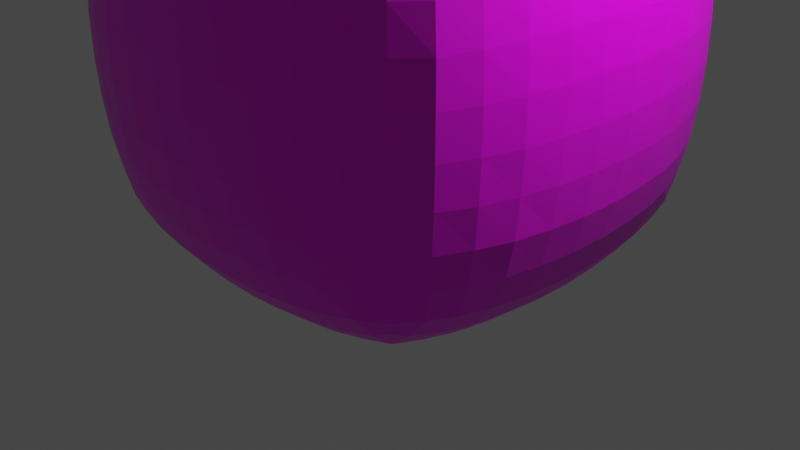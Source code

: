 # Source: SimpleCube1Smoothed.blend  (saved by Blender 2.81.16; exported with 4.5.12 LTS)
import bpy
from mathutils import Matrix  # noqa: F401  (used for matrix-valued properties, if any)

bpy.ops.wm.read_factory_settings(use_empty=True)
scene = bpy.context.scene
scene.name = 'Scene'

# ---- collections
col_collection = bpy.data.collections.new('Collection'); scene.collection.children.link(col_collection)

# ---- images (referenced by path relative to the original .blend; pixels are not part of the script)
import os
ASSET_DIR = os.environ.get("B2B_ASSET_DIR", "")  # directory of the original .blend (textures are referenced by path, not embedded)
HERE = os.path.dirname(os.path.abspath(__file__))  # packed textures are extracted next to this script under _unpacked/

def load_image(name, relpath, width, height, colorspace="sRGB"):
    """Load a texture the original file referenced (path relative to the .blend, or extracted next to this script)."""
    p = next((c for c in (os.path.join(HERE, relpath), os.path.join(ASSET_DIR, relpath)) if relpath and os.path.exists(c)), "")
    if p:
        img = bpy.data.images.load(p, check_existing=True)
        img.name = name
    else:  # same state as the original file: an image datablock whose file is absent (Cycles renders it pink)
        img = bpy.data.images.new(name, width, height)
        img.source = "FILE"
        img.filepath = "//" + (relpath or name)
    img.colorspace_settings.name = colorspace
    return img
img_1_png = load_image('1.png', '1.png', 1024, 1024, 'sRGB')

# ---- materials (node trees are filled in below, after node groups)
mat_material = bpy.data.materials.new('Material')
mat_material.alpha_threshold = 0.0
mat_material.use_transparent_shadow = False
mat_material.line_color = (0.0, 0.0, 0.0, 1.0)

# ---- material node trees
mat_material.use_nodes = True; mat_material.node_tree.nodes.clear()
_N = mat_material.node_tree.nodes; _L = mat_material.node_tree.links
n0 = _N.new('ShaderNodeOutputMaterial'); n0.name = 'Material Output'; n0.location = (300, 300)
n1 = _N.new('ShaderNodeBsdfPrincipled'); n1.name = 'Principled BSDF'; n1.location = (10, 300)
n1.distribution = 'GGX'
n1.subsurface_method = 'BURLEY'
n1.inputs[2].default_value = 0.4
n1.inputs[3].default_value = 1.45
n1.inputs[27].default_value = (0.0, 0.0, 0.0, 1.0)
n1.inputs[28].default_value = 1.0
n2 = _N.new('ShaderNodeTexImage'); n2.name = 'Image Texture'; n2.location = (-280, 280)
n2.image = img_1_png
_L.new(n1.outputs[0], n0.inputs[0])
_L.new(n2.outputs[0], n1.inputs[0])
n0.is_active_output = True

# ---- world
world_world = bpy.data.worlds.new('World'); scene.world = world_world
world_world.use_nodes = True; world_world.node_tree.nodes.clear()
_N = world_world.node_tree.nodes; _L = world_world.node_tree.links
n0 = _N.new('ShaderNodeOutputWorld'); n0.name = 'World Output'; n0.location = (300, 300)
n1 = _N.new('ShaderNodeBackground'); n1.name = 'Background'; n1.location = (10, 300)
n1.inputs[0].default_value = (0.05088, 0.05088, 0.05088, 1.0)
_L.new(n1.outputs[0], n0.inputs[0])
n0.is_active_output = True
world_world.color = (0.05088, 0.05088, 0.05088)
world_world.use_sun_shadow = False
world_world.sun_shadow_jitter_overblur = 0.0

# ---- cameras
cam_camera = bpy.data.cameras.new('Camera')
cam_camera.clip_end = 100.0
cam_camera.ortho_scale = 7.314

# ---- lights
light_light = bpy.data.lights.new('Light', 'POINT')
light_light.transmission_factor = 0.0
light_light.energy = 1000.0
light_light.shadow_soft_size = 0.1
light_light.shadow_maximum_resolution = 0.006
light_light.use_absolute_resolution = True

# ---- meshes
me_cube = bpy.data.meshes.new('Cube')
me_cube.from_pydata([(2.0, 2.0, 4.0), (2.0, 2.0, 5.364e-08), (2.0, -2.0, 4.0), (2.0, -2.0, 5.364e-08), (-2.0, 2.0, 4.0), (-2.0, 2.0, 0.0), (-2.0, -2.0, 4.0), (-2.0, -2.0, 0.0), (-2.065, 1.652, -0.06544), (-2.119, 1.295, -0.1188), (-2.159, 0.9304, -0.1594), (-2.187, 0.5604, -0.1868), (-2.201, 0.1872, -0.2005), (-2.201, -0.1872, -0.2005), (-2.187, -0.5604, -0.1868), (-2.159, -0.9304, -0.1594), (-2.119, -1.295, -0.1188), (-2.065, -1.652, -0.06544), (1.652, 2.065, -0.06544), (1.295, 2.119, -0.1188), (0.9304, 2.159, -0.1594), (0.5604, 2.187, -0.1868), (0.1872, 2.201, -0.2005), (-0.1872, 2.201, -0.2005), (-0.5604, 2.187, -0.1868), (-0.9304, 2.159, -0.1594), (-1.295, 2.119, -0.1188), (-1.652, 2.065, -0.06544), (2.065, 2.065, 3.652), (2.119, 2.119, 3.295), (2.159, 2.159, 2.93), (2.187, 2.187, 2.56), (2.201, 2.201, 2.187), (2.201, 2.201, 1.813), (2.187, 2.187, 1.44), (2.159, 2.159, 1.07), (2.119, 2.119, 0.7049), (2.065, 2.065, 0.3478), (-2.065, -2.065, 0.3478), (-2.119, -2.119, 0.7049), (-2.159, -2.159, 1.07), (-2.187, -2.187, 1.44), (-2.201, -2.201, 1.813), (-2.201, -2.201, 2.187), (-2.187, -2.187, 2.56), (-2.159, -2.159, 2.93), (-2.119, -2.119, 3.295), (-2.065, -2.065, 3.652), (2.065, -2.065, 3.652), (2.119, -2.119, 3.295), (2.159, -2.159, 2.93), (2.187, -2.187, 2.56), (2.201, -2.201, 2.187), (2.201, -2.201, 1.813), (2.187, -2.187, 1.44), (2.159, -2.159, 1.07), (2.119, -2.119, 0.7049), (2.065, -2.065, 0.3478), (-2.065, 2.065, 3.652), (-2.119, 2.119, 3.295), (-2.159, 2.159, 2.93), (-2.187, 2.187, 2.56), (-2.201, 2.201, 2.187), (-2.201, 2.201, 1.813), (-2.187, 2.187, 1.44), (-2.159, 2.159, 1.07), (-2.119, 2.119, 0.7049), (-2.065, 2.065, 0.3478), (1.652, -2.065, 4.065), (1.295, -2.119, 4.119), (0.9304, -2.159, 4.159), (0.5604, -2.187, 4.187), (0.1872, -2.201, 4.201), (-0.1872, -2.201, 4.201), (-0.5604, -2.187, 4.187), (-0.9304, -2.159, 4.159), (-1.295, -2.119, 4.119), (-1.652, -2.065, 4.065), (2.065, 1.652, 4.065), (2.119, 1.295, 4.119), (2.159, 0.9304, 4.159), (2.187, 0.5604, 4.187), (2.201, 0.1872, 4.201), (2.201, -0.1872, 4.201), (2.187, -0.5604, 4.187), (2.159, -0.9304, 4.159), (2.119, -1.295, 4.119), (2.065, -1.652, 4.065), (-1.652, -2.065, -0.06544), (-1.295, -2.119, -0.1188), (-0.9304, -2.159, -0.1594), (-0.5604, -2.187, -0.1868), (-0.1872, -2.201, -0.2005), (0.1872, -2.201, -0.2005), (0.5604, -2.187, -0.1868), (0.9304, -2.159, -0.1594), (1.295, -2.119, -0.1188), (1.652, -2.065, -0.06544), (-2.065, -1.652, 4.065), (-2.119, -1.295, 4.119), (-2.159, -0.9304, 4.159), (-2.187, -0.5604, 4.187), (-2.201, -0.1872, 4.201), (-2.201, 0.1872, 4.201), (-2.187, 0.5604, 4.187), (-2.159, 0.9304, 4.159), (-2.119, 1.295, 4.119), (-2.065, 1.652, 4.065), (-1.652, 2.065, 4.065), (-1.295, 2.119, 4.119), (-0.9304, 2.159, 4.159), (-0.5604, 2.187, 4.187), (-0.1872, 2.201, 4.201), (0.1872, 2.201, 4.201), (0.5604, 2.187, 4.187), (0.9304, 2.159, 4.159), (1.295, 2.119, 4.119), (1.652, 2.065, 4.065), (2.065, -1.652, -0.06544), (2.119, -1.295, -0.1188), (2.159, -0.9304, -0.1594), (2.187, -0.5604, -0.1868), (2.201, -0.1872, -0.2005), (2.201, 0.1872, -0.2005), (2.187, 0.5604, -0.1868), (2.159, 0.9304, -0.1594), (2.119, 1.295, -0.1188), (2.065, 1.652, -0.06544), (-1.709, 2.145, 0.2829), (-1.341, 2.21, 0.2298), (-0.9642, 2.259, 0.1894), (-0.5811, 2.292, 0.1621), (-0.1941, 2.309, 0.1483), (0.1941, 2.309, 0.1483), (0.5811, 2.292, 0.1621), (0.9642, 2.259, 0.1894), (1.341, 2.21, 0.2298), (1.709, 2.145, 0.2829), (-1.756, 2.213, 0.6448), (-1.379, 2.291, 0.5955), (-0.9928, 2.35, 0.5578), (-0.5987, 2.39, 0.5323), (-0.2001, 2.41, 0.5195), (0.2001, 2.41, 0.5195), (0.5987, 2.39, 0.5323), (0.9928, 2.35, 0.5578), (1.379, 2.291, 0.5955), (1.756, 2.213, 0.6448), (-1.792, 2.269, 1.02), (-1.409, 2.359, 0.9787), (-1.015, 2.428, 0.9473), (-0.6127, 2.475, 0.926), (-0.2048, 2.499, 0.9153), (0.2048, 2.499, 0.9153), (0.6127, 2.475, 0.926), (1.015, 2.428, 0.9473), (1.409, 2.359, 0.9787), (1.792, 2.269, 1.02), (-1.817, 2.309, 1.406), (-1.43, 2.41, 1.379), (-1.031, 2.488, 1.357), (-0.6225, 2.54, 1.343), (-0.2081, 2.567, 1.336), (0.2081, 2.567, 1.336), (0.6225, 2.54, 1.343), (1.031, 2.488, 1.357), (1.43, 2.41, 1.379), (1.817, 2.309, 1.406), (-1.829, 2.331, 1.801), (-1.441, 2.438, 1.791), (-1.039, 2.52, 1.784), (-0.6276, 2.576, 1.779), (-0.2099, 2.604, 1.776), (0.2099, 2.604, 1.776), (0.6276, 2.576, 1.779), (1.039, 2.52, 1.784), (1.441, 2.438, 1.791), (1.829, 2.331, 1.801), (-1.829, 2.331, 2.199), (-1.441, 2.438, 2.209), (-1.039, 2.52, 2.216), (-0.6276, 2.576, 2.221), (-0.2099, 2.604, 2.224), (0.2099, 2.604, 2.224), (0.6276, 2.576, 2.221), (1.039, 2.52, 2.216), (1.441, 2.438, 2.209), (1.829, 2.331, 2.199), (-1.817, 2.309, 2.594), (-1.43, 2.41, 2.621), (-1.031, 2.488, 2.643), (-0.6225, 2.54, 2.657), (-0.2081, 2.567, 2.664), (0.2081, 2.567, 2.664), (0.6225, 2.54, 2.657), (1.031, 2.488, 2.643), (1.43, 2.41, 2.621), (1.817, 2.309, 2.594), (-1.792, 2.269, 2.98), (-1.409, 2.359, 3.021), (-1.015, 2.428, 3.053), (-0.6127, 2.475, 3.074), (-0.2048, 2.499, 3.085), (0.2048, 2.499, 3.085), (0.6127, 2.475, 3.074), (1.015, 2.428, 3.053), (1.409, 2.359, 3.021), (1.792, 2.269, 2.98), (-1.756, 2.213, 3.355), (-1.379, 2.291, 3.405), (-0.9928, 2.35, 3.442), (-0.5987, 2.39, 3.468), (-0.2001, 2.41, 3.481), (0.2001, 2.41, 3.481), (0.5987, 2.39, 3.468), (0.9928, 2.35, 3.442), (1.379, 2.291, 3.405), (1.756, 2.213, 3.355), (-1.709, 2.145, 3.717), (-1.341, 2.21, 3.77), (-0.9642, 2.259, 3.811), (-0.5811, 2.292, 3.838), (-0.1941, 2.309, 3.852), (0.1941, 2.309, 3.852), (0.5811, 2.292, 3.838), (0.9642, 2.259, 3.811), (1.341, 2.21, 3.77), (1.709, 2.145, 3.717), (2.145, 1.709, 0.2829), (2.21, 1.341, 0.2298), (2.259, 0.9642, 0.1894), (2.292, 0.5811, 0.1621), (2.309, 0.1941, 0.1483), (2.309, -0.1941, 0.1483), (2.292, -0.5811, 0.1621), (2.259, -0.9642, 0.1894), (2.21, -1.341, 0.2298), (2.145, -1.709, 0.2829), (2.213, 1.756, 0.6448), (2.291, 1.379, 0.5955), (2.35, 0.9928, 0.5578), (2.39, 0.5987, 0.5323), (2.41, 0.2001, 0.5195), (2.41, -0.2001, 0.5195), (2.39, -0.5987, 0.5323), (2.35, -0.9928, 0.5578), (2.291, -1.379, 0.5955), (2.213, -1.756, 0.6448), (2.269, 1.792, 1.02), (2.359, 1.409, 0.9787), (2.428, 1.015, 0.9473), (2.475, 0.6127, 0.926), (2.499, 0.2048, 0.9153), (2.499, -0.2048, 0.9153), (2.475, -0.6127, 0.926), (2.428, -1.015, 0.9473), (2.359, -1.409, 0.9787), (2.269, -1.792, 1.02), (2.309, 1.817, 1.406), (2.41, 1.43, 1.379), (2.488, 1.031, 1.357), (2.54, 0.6225, 1.343), (2.567, 0.2081, 1.336), (2.567, -0.2081, 1.336), (2.54, -0.6225, 1.343), (2.488, -1.031, 1.357), (2.41, -1.43, 1.379), (2.309, -1.817, 1.406), (2.331, 1.829, 1.801), (2.438, 1.441, 1.791), (2.52, 1.039, 1.784), (2.576, 0.6276, 1.779), (2.604, 0.2099, 1.776), (2.604, -0.2099, 1.776), (2.576, -0.6276, 1.779), (2.52, -1.039, 1.784), (2.438, -1.441, 1.791), (2.331, -1.829, 1.801), (2.331, 1.829, 2.199), (2.438, 1.441, 2.209), (2.52, 1.039, 2.216), (2.576, 0.6276, 2.221), (2.604, 0.2099, 2.224), (2.604, -0.2099, 2.224), (2.576, -0.6276, 2.221), (2.52, -1.039, 2.216), (2.438, -1.441, 2.209), (2.331, -1.829, 2.199), (2.309, 1.817, 2.594), (2.41, 1.43, 2.621), (2.488, 1.031, 2.643), (2.54, 0.6225, 2.657), (2.567, 0.2081, 2.664), (2.567, -0.2081, 2.664), (2.54, -0.6225, 2.657), (2.488, -1.031, 2.643), (2.41, -1.43, 2.621), (2.309, -1.817, 2.594), (2.269, 1.792, 2.98), (2.359, 1.409, 3.021), (2.428, 1.015, 3.053), (2.475, 0.6127, 3.074), (2.499, 0.2048, 3.085), (2.499, -0.2048, 3.085), (2.475, -0.6127, 3.074), (2.428, -1.015, 3.053), (2.359, -1.409, 3.021), (2.269, -1.792, 2.98), (2.213, 1.756, 3.355), (2.291, 1.379, 3.405), (2.35, 0.9928, 3.442), (2.39, 0.5987, 3.468), (2.41, 0.2001, 3.481), (2.41, -0.2001, 3.481), (2.39, -0.5987, 3.468), (2.35, -0.9928, 3.442), (2.291, -1.379, 3.405), (2.213, -1.756, 3.355), (2.145, 1.709, 3.717), (2.21, 1.341, 3.77), (2.259, 0.9642, 3.811), (2.292, 0.5811, 3.838), (2.309, 0.1941, 3.852), (2.309, -0.1941, 3.852), (2.292, -0.5811, 3.838), (2.259, -0.9642, 3.811), (2.21, -1.341, 3.77), (2.145, -1.709, 3.717), (-1.717, 1.709, -0.1447), (-1.77, 1.341, -0.2096), (-1.811, 0.9642, -0.259), (-1.838, 0.5811, -0.2924), (-1.852, 0.1941, -0.3092), (-1.852, -0.1941, -0.3092), (-1.838, -0.5811, -0.2924), (-1.811, -0.9642, -0.259), (-1.77, -1.341, -0.2096), (-1.717, -1.709, -0.1447), (-1.355, 1.756, -0.2133), (-1.405, 1.379, -0.2908), (-1.442, 0.9928, -0.35), (-1.468, 0.5987, -0.3901), (-1.481, 0.2001, -0.4103), (-1.481, -0.2001, -0.4103), (-1.468, -0.5987, -0.3901), (-1.442, -0.9928, -0.35), (-1.405, -1.379, -0.2908), (-1.355, -1.756, -0.2133), (-0.9803, 1.792, -0.2691), (-1.021, 1.409, -0.3593), (-1.053, 1.015, -0.4284), (-1.074, 0.6127, -0.4752), (-1.085, 0.2048, -0.4988), (-1.085, -0.2048, -0.4988), (-1.074, -0.6127, -0.4752), (-1.053, -1.015, -0.4284), (-1.021, -1.409, -0.3593), (-0.9803, -1.792, -0.2691), (-0.5938, 1.817, -0.3093), (-0.6214, 1.43, -0.4102), (-0.6425, 1.031, -0.4877), (-0.6568, 0.6225, -0.5402), (-0.6641, 0.2081, -0.5668), (-0.6641, -0.2081, -0.5668), (-0.6568, -0.6225, -0.5402), (-0.6425, -1.031, -0.4877), (-0.6214, -1.43, -0.4102), (-0.5938, -1.817, -0.3093), (-0.199, 1.829, -0.3305), (-0.2087, 1.441, -0.4378), (-0.2162, 1.039, -0.5202), (-0.2213, 0.6276, -0.5761), (-0.2239, 0.2099, -0.6043), (-0.2239, -0.2099, -0.6043), (-0.2213, -0.6276, -0.5761), (-0.2162, -1.039, -0.5202), (-0.2087, -1.441, -0.4378), (-0.199, -1.829, -0.3305), (0.199, 1.829, -0.3305), (0.2087, 1.441, -0.4378), (0.2162, 1.039, -0.5202), (0.2213, 0.6276, -0.5761), (0.2239, 0.2099, -0.6043), (0.2239, -0.2099, -0.6043), (0.2213, -0.6276, -0.5761), (0.2162, -1.039, -0.5202), (0.2087, -1.441, -0.4378), (0.199, -1.829, -0.3305), (0.5938, 1.817, -0.3093), (0.6214, 1.43, -0.4102), (0.6425, 1.031, -0.4877), (0.6568, 0.6225, -0.5402), (0.6641, 0.2081, -0.5668), (0.6641, -0.2081, -0.5668), (0.6568, -0.6225, -0.5402), (0.6425, -1.031, -0.4877), (0.6214, -1.43, -0.4102), (0.5938, -1.817, -0.3093), (0.9803, 1.792, -0.2691), (1.021, 1.409, -0.3593), (1.053, 1.015, -0.4284), (1.074, 0.6127, -0.4752), (1.085, 0.2048, -0.4988), (1.085, -0.2048, -0.4988), (1.074, -0.6127, -0.4752), (1.053, -1.015, -0.4284), (1.021, -1.409, -0.3593), (0.9803, -1.792, -0.2691), (1.355, 1.756, -0.2133), (1.405, 1.379, -0.2908), (1.442, 0.9928, -0.35), (1.468, 0.5987, -0.3901), (1.481, 0.2001, -0.4103), (1.481, -0.2001, -0.4103), (1.468, -0.5987, -0.3901), (1.442, -0.9928, -0.35), (1.405, -1.379, -0.2908), (1.355, -1.756, -0.2133), (1.717, 1.709, -0.1447), (1.77, 1.341, -0.2096), (1.811, 0.9642, -0.259), (1.838, 0.5811, -0.2924), (1.852, 0.1941, -0.3092), (1.852, -0.1941, -0.3092), (1.838, -0.5811, -0.2924), (1.811, -0.9642, -0.259), (1.77, -1.341, -0.2096), (1.717, -1.709, -0.1447), (-2.145, -1.709, 0.2829), (-2.21, -1.341, 0.2298), (-2.259, -0.9642, 0.1894), (-2.292, -0.5811, 0.1621), (-2.309, -0.1941, 0.1483), (-2.309, 0.1941, 0.1483), (-2.292, 0.5811, 0.1621), (-2.259, 0.9642, 0.1894), (-2.21, 1.341, 0.2298), (-2.145, 1.709, 0.2829), (-2.213, -1.756, 0.6448), (-2.291, -1.379, 0.5955), (-2.35, -0.9928, 0.5578), (-2.39, -0.5987, 0.5323), (-2.41, -0.2001, 0.5195), (-2.41, 0.2001, 0.5195), (-2.39, 0.5987, 0.5323), (-2.35, 0.9928, 0.5578), (-2.291, 1.379, 0.5955), (-2.213, 1.756, 0.6448), (-2.269, -1.792, 1.02), (-2.359, -1.409, 0.9787), (-2.428, -1.015, 0.9473), (-2.475, -0.6127, 0.926), (-2.499, -0.2048, 0.9153), (-2.499, 0.2048, 0.9153), (-2.475, 0.6127, 0.926), (-2.428, 1.015, 0.9473), (-2.359, 1.409, 0.9787), (-2.269, 1.792, 1.02), (-2.309, -1.817, 1.406), (-2.41, -1.43, 1.379), (-2.488, -1.031, 1.357), (-2.54, -0.6225, 1.343), (-2.567, -0.2081, 1.336), (-2.567, 0.2081, 1.336), (-2.54, 0.6225, 1.343), (-2.488, 1.031, 1.357), (-2.41, 1.43, 1.379), (-2.309, 1.817, 1.406), (-2.331, -1.829, 1.801), (-2.438, -1.441, 1.791), (-2.52, -1.039, 1.784), (-2.576, -0.6276, 1.779), (-2.604, -0.2099, 1.776), (-2.604, 0.2099, 1.776), (-2.576, 0.6276, 1.779), (-2.52, 1.039, 1.784), (-2.438, 1.441, 1.791), (-2.331, 1.829, 1.801), (-2.331, -1.829, 2.199), (-2.438, -1.441, 2.209), (-2.52, -1.039, 2.216), (-2.576, -0.6276, 2.221), (-2.604, -0.2099, 2.224), (-2.604, 0.2099, 2.224), (-2.576, 0.6276, 2.221), (-2.52, 1.039, 2.216), (-2.438, 1.441, 2.209), (-2.331, 1.829, 2.199), (-2.309, -1.817, 2.594), (-2.41, -1.43, 2.621), (-2.488, -1.031, 2.643), (-2.54, -0.6225, 2.657), (-2.567, -0.2081, 2.664), (-2.567, 0.2081, 2.664), (-2.54, 0.6225, 2.657), (-2.488, 1.031, 2.643), (-2.41, 1.43, 2.621), (-2.309, 1.817, 2.594), (-2.269, -1.792, 2.98), (-2.359, -1.409, 3.021), (-2.428, -1.015, 3.053), (-2.475, -0.6127, 3.074), (-2.499, -0.2048, 3.085), (-2.499, 0.2048, 3.085), (-2.475, 0.6127, 3.074), (-2.428, 1.015, 3.053), (-2.359, 1.409, 3.021), (-2.269, 1.792, 2.98), (-2.213, -1.756, 3.355), (-2.291, -1.379, 3.405), (-2.35, -0.9928, 3.442), (-2.39, -0.5987, 3.468), (-2.41, -0.2001, 3.481), (-2.41, 0.2001, 3.481), (-2.39, 0.5987, 3.468), (-2.35, 0.9928, 3.442), (-2.291, 1.379, 3.405), (-2.213, 1.756, 3.355), (-2.145, -1.709, 3.717), (-2.21, -1.341, 3.77), (-2.259, -0.9642, 3.811), (-2.292, -0.5811, 3.838), (-2.309, -0.1941, 3.852), (-2.309, 0.1941, 3.852), (-2.292, 0.5811, 3.838), (-2.259, 0.9642, 3.811), (-2.21, 1.341, 3.77), (-2.145, 1.709, 3.717), (1.709, -2.145, 0.2829), (1.341, -2.21, 0.2298), (0.9642, -2.259, 0.1894), (0.5811, -2.292, 0.1621), (0.1941, -2.309, 0.1483), (-0.1941, -2.309, 0.1483), (-0.5811, -2.292, 0.1621), (-0.9642, -2.259, 0.1894), (-1.341, -2.21, 0.2298), (-1.709, -2.145, 0.2829), (1.756, -2.213, 0.6448), (1.379, -2.291, 0.5955), (0.9928, -2.35, 0.5578), (0.5987, -2.39, 0.5323), (0.2001, -2.41, 0.5195), (-0.2001, -2.41, 0.5195), (-0.5987, -2.39, 0.5323), (-0.9928, -2.35, 0.5578), (-1.379, -2.291, 0.5955), (-1.756, -2.213, 0.6448), (1.792, -2.269, 1.02), (1.409, -2.359, 0.9787), (1.015, -2.428, 0.9473), (0.6127, -2.475, 0.926), (0.2048, -2.499, 0.9153), (-0.2048, -2.499, 0.9153), (-0.6127, -2.475, 0.926), (-1.015, -2.428, 0.9473), (-1.409, -2.359, 0.9787), (-1.792, -2.269, 1.02), (1.817, -2.309, 1.406), (1.43, -2.41, 1.379), (1.031, -2.488, 1.357), (0.6225, -2.54, 1.343), (0.2081, -2.567, 1.336), (-0.2081, -2.567, 1.336), (-0.6225, -2.54, 1.343), (-1.031, -2.488, 1.357), (-1.43, -2.41, 1.379), (-1.817, -2.309, 1.406), (1.829, -2.331, 1.801), (1.441, -2.438, 1.791), (1.039, -2.52, 1.784), (0.6276, -2.576, 1.779), (0.2099, -2.604, 1.776), (-0.2099, -2.604, 1.776), (-0.6276, -2.576, 1.779), (-1.039, -2.52, 1.784), (-1.441, -2.438, 1.791), (-1.829, -2.331, 1.801), (1.829, -2.331, 2.199), (1.441, -2.438, 2.209), (1.039, -2.52, 2.216), (0.6276, -2.576, 2.221), (0.2099, -2.604, 2.224), (-0.2099, -2.604, 2.224), (-0.6276, -2.576, 2.221), (-1.039, -2.52, 2.216), (-1.441, -2.438, 2.209), (-1.829, -2.331, 2.199), (1.817, -2.309, 2.594), (1.43, -2.41, 2.621), (1.031, -2.488, 2.643), (0.6225, -2.54, 2.657), (0.2081, -2.567, 2.664), (-0.2081, -2.567, 2.664), (-0.6225, -2.54, 2.657), (-1.031, -2.488, 2.643), (-1.43, -2.41, 2.621), (-1.817, -2.309, 2.594), (1.792, -2.269, 2.98), (1.409, -2.359, 3.021), (1.015, -2.428, 3.053), (0.6127, -2.475, 3.074), (0.2048, -2.499, 3.085), (-0.2048, -2.499, 3.085), (-0.6127, -2.475, 3.074), (-1.015, -2.428, 3.053), (-1.409, -2.359, 3.021), (-1.792, -2.269, 2.98), (1.756, -2.213, 3.355), (1.379, -2.291, 3.405), (0.9928, -2.35, 3.442), (0.5987, -2.39, 3.468), (0.2001, -2.41, 3.481), (-0.2001, -2.41, 3.481), (-0.5987, -2.39, 3.468), (-0.9928, -2.35, 3.442), (-1.379, -2.291, 3.405), (-1.756, -2.213, 3.355), (1.709, -2.145, 3.717), (1.341, -2.21, 3.77), (0.9642, -2.259, 3.811), (0.5811, -2.292, 3.838), (0.1941, -2.309, 3.852), (-0.1941, -2.309, 3.852), (-0.5811, -2.292, 3.838), (-0.9642, -2.259, 3.811), (-1.341, -2.21, 3.77), (-1.709, -2.145, 3.717), (1.717, 1.709, 4.145), (1.77, 1.341, 4.21), (1.811, 0.9642, 4.259), (1.838, 0.5811, 4.292), (1.852, 0.1941, 4.309), (1.852, -0.1941, 4.309), (1.838, -0.5811, 4.292), (1.811, -0.9642, 4.259), (1.77, -1.341, 4.21), (1.717, -1.709, 4.145), (1.355, 1.756, 4.213), (1.405, 1.379, 4.291), (1.442, 0.9928, 4.35), (1.468, 0.5987, 4.39), (1.481, 0.2001, 4.41), (1.481, -0.2001, 4.41), (1.468, -0.5987, 4.39), (1.442, -0.9928, 4.35), (1.405, -1.379, 4.291), (1.355, -1.756, 4.213), (0.9803, 1.792, 4.269), (1.021, 1.409, 4.359), (1.053, 1.015, 4.428), (1.074, 0.6127, 4.475), (1.085, 0.2048, 4.499), (1.085, -0.2048, 4.499), (1.074, -0.6127, 4.475), (1.053, -1.015, 4.428), (1.021, -1.409, 4.359), (0.9803, -1.792, 4.269), (0.5938, 1.817, 4.309), (0.6214, 1.43, 4.41), (0.6425, 1.031, 4.488), (0.6568, 0.6225, 4.54), (0.6641, 0.2081, 4.567), (0.6641, -0.2081, 4.567), (0.6568, -0.6225, 4.54), (0.6425, -1.031, 4.488), (0.6214, -1.43, 4.41), (0.5938, -1.817, 4.309), (0.199, 1.829, 4.331), (0.2087, 1.441, 4.438), (0.2162, 1.039, 4.52), (0.2213, 0.6276, 4.576), (0.2239, 0.2099, 4.604), (0.2239, -0.2099, 4.604), (0.2213, -0.6276, 4.576), (0.2162, -1.039, 4.52), (0.2087, -1.441, 4.438), (0.199, -1.829, 4.331), (-0.199, 1.829, 4.331), (-0.2087, 1.441, 4.438), (-0.2162, 1.039, 4.52), (-0.2213, 0.6276, 4.576), (-0.2239, 0.2099, 4.604), (-0.2239, -0.2099, 4.604), (-0.2213, -0.6276, 4.576), (-0.2162, -1.039, 4.52), (-0.2087, -1.441, 4.438), (-0.199, -1.829, 4.331), (-0.5938, 1.817, 4.309), (-0.6214, 1.43, 4.41), (-0.6425, 1.031, 4.488), (-0.6568, 0.6225, 4.54), (-0.6641, 0.2081, 4.567), (-0.6641, -0.2081, 4.567), (-0.6568, -0.6225, 4.54), (-0.6425, -1.031, 4.488), (-0.6214, -1.43, 4.41), (-0.5938, -1.817, 4.309), (-0.9803, 1.792, 4.269), (-1.021, 1.409, 4.359), (-1.053, 1.015, 4.428), (-1.074, 0.6127, 4.475), (-1.085, 0.2048, 4.499), (-1.085, -0.2048, 4.499), (-1.074, -0.6127, 4.475), (-1.053, -1.015, 4.428), (-1.021, -1.409, 4.359), (-0.9803, -1.792, 4.269), (-1.355, 1.756, 4.213), (-1.405, 1.379, 4.291), (-1.442, 0.9928, 4.35), (-1.468, 0.5987, 4.39), (-1.481, 0.2001, 4.41), (-1.481, -0.2001, 4.41), (-1.468, -0.5987, 4.39), (-1.442, -0.9928, 4.35), (-1.405, -1.379, 4.291), (-1.355, -1.756, 4.213), (-1.717, 1.709, 4.145), (-1.77, 1.341, 4.21), (-1.811, 0.9642, 4.259), (-1.838, 0.5811, 4.292), (-1.852, 0.1941, 4.309), (-1.852, -0.1941, 4.309), (-1.838, -0.5811, 4.292), (-1.811, -0.9642, 4.259), (-1.77, -1.341, 4.21), (-1.717, -1.709, 4.145)], [], [(727, 98, 6, 77), (627, 77, 6, 47), (527, 107, 4, 58), (427, 118, 3, 97), (327, 87, 2, 48), (227, 117, 0, 28), (18, 137, 37, 1), (137, 147, 36, 37), (147, 157, 35, 36), (157, 167, 34, 35), (167, 177, 33, 34), (177, 187, 32, 33), (187, 197, 31, 32), (197, 207, 30, 31), (207, 217, 29, 30), (217, 227, 28, 29), (5, 67, 128, 27), (27, 128, 129, 26), (26, 129, 130, 25), (25, 130, 131, 24), (24, 131, 132, 23), (23, 132, 133, 22), (22, 133, 134, 21), (21, 134, 135, 20), (20, 135, 136, 19), (19, 136, 137, 18), (67, 66, 138, 128), (128, 138, 139, 129), (129, 139, 140, 130), (130, 140, 141, 131), (131, 141, 142, 132), (132, 142, 143, 133), (133, 143, 144, 134), (134, 144, 145, 135), (135, 145, 146, 136), (136, 146, 147, 137), (66, 65, 148, 138), (138, 148, 149, 139), (139, 149, 150, 140), (140, 150, 151, 141), (141, 151, 152, 142), (142, 152, 153, 143), (143, 153, 154, 144), (144, 154, 155, 145), (145, 155, 156, 146), (146, 156, 157, 147), (65, 64, 158, 148), (148, 158, 159, 149), (149, 159, 160, 150), (150, 160, 161, 151), (151, 161, 162, 152), (152, 162, 163, 153), (153, 163, 164, 154), (154, 164, 165, 155), (155, 165, 166, 156), (156, 166, 167, 157), (64, 63, 168, 158), (158, 168, 169, 159), (159, 169, 170, 160), (160, 170, 171, 161), (161, 171, 172, 162), (162, 172, 173, 163), (163, 173, 174, 164), (164, 174, 175, 165), (165, 175, 176, 166), (166, 176, 177, 167), (63, 62, 178, 168), (168, 178, 179, 169), (169, 179, 180, 170), (170, 180, 181, 171), (171, 181, 182, 172), (172, 182, 183, 173), (173, 183, 184, 174), (174, 184, 185, 175), (175, 185, 186, 176), (176, 186, 187, 177), (62, 61, 188, 178), (178, 188, 189, 179), (179, 189, 190, 180), (180, 190, 191, 181), (181, 191, 192, 182), (182, 192, 193, 183), (183, 193, 194, 184), (184, 194, 195, 185), (185, 195, 196, 186), (186, 196, 197, 187), (61, 60, 198, 188), (188, 198, 199, 189), (189, 199, 200, 190), (190, 200, 201, 191), (191, 201, 202, 192), (192, 202, 203, 193), (193, 203, 204, 194), (194, 204, 205, 195), (195, 205, 206, 196), (196, 206, 207, 197), (60, 59, 208, 198), (198, 208, 209, 199), (199, 209, 210, 200), (200, 210, 211, 201), (201, 211, 212, 202), (202, 212, 213, 203), (203, 213, 214, 204), (204, 214, 215, 205), (205, 215, 216, 206), (206, 216, 217, 207), (59, 58, 218, 208), (208, 218, 219, 209), (209, 219, 220, 210), (210, 220, 221, 211), (211, 221, 222, 212), (212, 222, 223, 213), (213, 223, 224, 214), (214, 224, 225, 215), (215, 225, 226, 216), (216, 226, 227, 217), (58, 4, 108, 218), (218, 108, 109, 219), (219, 109, 110, 220), (220, 110, 111, 221), (221, 111, 112, 222), (222, 112, 113, 223), (223, 113, 114, 224), (224, 114, 115, 225), (225, 115, 116, 226), (226, 116, 117, 227), (118, 237, 57, 3), (237, 247, 56, 57), (247, 257, 55, 56), (257, 267, 54, 55), (267, 277, 53, 54), (277, 287, 52, 53), (287, 297, 51, 52), (297, 307, 50, 51), (307, 317, 49, 50), (317, 327, 48, 49), (1, 37, 228, 127), (127, 228, 229, 126), (126, 229, 230, 125), (125, 230, 231, 124), (124, 231, 232, 123), (123, 232, 233, 122), (122, 233, 234, 121), (121, 234, 235, 120), (120, 235, 236, 119), (119, 236, 237, 118), (37, 36, 238, 228), (228, 238, 239, 229), (229, 239, 240, 230), (230, 240, 241, 231), (231, 241, 242, 232), (232, 242, 243, 233), (233, 243, 244, 234), (234, 244, 245, 235), (235, 245, 246, 236), (236, 246, 247, 237), (36, 35, 248, 238), (238, 248, 249, 239), (239, 249, 250, 240), (240, 250, 251, 241), (241, 251, 252, 242), (242, 252, 253, 243), (243, 253, 254, 244), (244, 254, 255, 245), (245, 255, 256, 246), (246, 256, 257, 247), (35, 34, 258, 248), (248, 258, 259, 249), (249, 259, 260, 250), (250, 260, 261, 251), (251, 261, 262, 252), (252, 262, 263, 253), (253, 263, 264, 254), (254, 264, 265, 255), (255, 265, 266, 256), (256, 266, 267, 257), (34, 33, 268, 258), (258, 268, 269, 259), (259, 269, 270, 260), (260, 270, 271, 261), (261, 271, 272, 262), (262, 272, 273, 263), (263, 273, 274, 264), (264, 274, 275, 265), (265, 275, 276, 266), (266, 276, 277, 267), (33, 32, 278, 268), (268, 278, 279, 269), (269, 279, 280, 270), (270, 280, 281, 271), (271, 281, 282, 272), (272, 282, 283, 273), (273, 283, 284, 274), (274, 284, 285, 275), (275, 285, 286, 276), (276, 286, 287, 277), (32, 31, 288, 278), (278, 288, 289, 279), (279, 289, 290, 280), (280, 290, 291, 281), (281, 291, 292, 282), (282, 292, 293, 283), (283, 293, 294, 284), (284, 294, 295, 285), (285, 295, 296, 286), (286, 296, 297, 287), (31, 30, 298, 288), (288, 298, 299, 289), (289, 299, 300, 290), (290, 300, 301, 291), (291, 301, 302, 292), (292, 302, 303, 293), (293, 303, 304, 294), (294, 304, 305, 295), (295, 305, 306, 296), (296, 306, 307, 297), (30, 29, 308, 298), (298, 308, 309, 299), (299, 309, 310, 300), (300, 310, 311, 301), (301, 311, 312, 302), (302, 312, 313, 303), (303, 313, 314, 304), (304, 314, 315, 305), (305, 315, 316, 306), (306, 316, 317, 307), (29, 28, 318, 308), (308, 318, 319, 309), (309, 319, 320, 310), (310, 320, 321, 311), (311, 321, 322, 312), (312, 322, 323, 313), (313, 323, 324, 314), (314, 324, 325, 315), (315, 325, 326, 316), (316, 326, 327, 317), (28, 0, 78, 318), (318, 78, 79, 319), (319, 79, 80, 320), (320, 80, 81, 321), (321, 81, 82, 322), (322, 82, 83, 323), (323, 83, 84, 324), (324, 84, 85, 325), (325, 85, 86, 326), (326, 86, 87, 327), (17, 337, 88, 7), (337, 347, 89, 88), (347, 357, 90, 89), (357, 367, 91, 90), (367, 377, 92, 91), (377, 387, 93, 92), (387, 397, 94, 93), (397, 407, 95, 94), (407, 417, 96, 95), (417, 427, 97, 96), (5, 27, 328, 8), (8, 328, 329, 9), (9, 329, 330, 10), (10, 330, 331, 11), (11, 331, 332, 12), (12, 332, 333, 13), (13, 333, 334, 14), (14, 334, 335, 15), (15, 335, 336, 16), (16, 336, 337, 17), (27, 26, 338, 328), (328, 338, 339, 329), (329, 339, 340, 330), (330, 340, 341, 331), (331, 341, 342, 332), (332, 342, 343, 333), (333, 343, 344, 334), (334, 344, 345, 335), (335, 345, 346, 336), (336, 346, 347, 337), (26, 25, 348, 338), (338, 348, 349, 339), (339, 349, 350, 340), (340, 350, 351, 341), (341, 351, 352, 342), (342, 352, 353, 343), (343, 353, 354, 344), (344, 354, 355, 345), (345, 355, 356, 346), (346, 356, 357, 347), (25, 24, 358, 348), (348, 358, 359, 349), (349, 359, 360, 350), (350, 360, 361, 351), (351, 361, 362, 352), (352, 362, 363, 353), (353, 363, 364, 354), (354, 364, 365, 355), (355, 365, 366, 356), (356, 366, 367, 357), (24, 23, 368, 358), (358, 368, 369, 359), (359, 369, 370, 360), (360, 370, 371, 361), (361, 371, 372, 362), (362, 372, 373, 363), (363, 373, 374, 364), (364, 374, 375, 365), (365, 375, 376, 366), (366, 376, 377, 367), (23, 22, 378, 368), (368, 378, 379, 369), (369, 379, 380, 370), (370, 380, 381, 371), (371, 381, 382, 372), (372, 382, 383, 373), (373, 383, 384, 374), (374, 384, 385, 375), (375, 385, 386, 376), (376, 386, 387, 377), (22, 21, 388, 378), (378, 388, 389, 379), (379, 389, 390, 380), (380, 390, 391, 381), (381, 391, 392, 382), (382, 392, 393, 383), (383, 393, 394, 384), (384, 394, 395, 385), (385, 395, 396, 386), (386, 396, 397, 387), (21, 20, 398, 388), (388, 398, 399, 389), (389, 399, 400, 390), (390, 400, 401, 391), (391, 401, 402, 392), (392, 402, 403, 393), (393, 403, 404, 394), (394, 404, 405, 395), (395, 405, 406, 396), (396, 406, 407, 397), (20, 19, 408, 398), (398, 408, 409, 399), (399, 409, 410, 400), (400, 410, 411, 401), (401, 411, 412, 402), (402, 412, 413, 403), (403, 413, 414, 404), (404, 414, 415, 405), (405, 415, 416, 406), (406, 416, 417, 407), (19, 18, 418, 408), (408, 418, 419, 409), (409, 419, 420, 410), (410, 420, 421, 411), (411, 421, 422, 412), (412, 422, 423, 413), (413, 423, 424, 414), (414, 424, 425, 415), (415, 425, 426, 416), (416, 426, 427, 417), (18, 1, 127, 418), (418, 127, 126, 419), (419, 126, 125, 420), (420, 125, 124, 421), (421, 124, 123, 422), (422, 123, 122, 423), (423, 122, 121, 424), (424, 121, 120, 425), (425, 120, 119, 426), (426, 119, 118, 427), (8, 437, 67, 5), (437, 447, 66, 67), (447, 457, 65, 66), (457, 467, 64, 65), (467, 477, 63, 64), (477, 487, 62, 63), (487, 497, 61, 62), (497, 507, 60, 61), (507, 517, 59, 60), (517, 527, 58, 59), (7, 38, 428, 17), (17, 428, 429, 16), (16, 429, 430, 15), (15, 430, 431, 14), (14, 431, 432, 13), (13, 432, 433, 12), (12, 433, 434, 11), (11, 434, 435, 10), (10, 435, 436, 9), (9, 436, 437, 8), (38, 39, 438, 428), (428, 438, 439, 429), (429, 439, 440, 430), (430, 440, 441, 431), (431, 441, 442, 432), (432, 442, 443, 433), (433, 443, 444, 434), (434, 444, 445, 435), (435, 445, 446, 436), (436, 446, 447, 437), (39, 40, 448, 438), (438, 448, 449, 439), (439, 449, 450, 440), (440, 450, 451, 441), (441, 451, 452, 442), (442, 452, 453, 443), (443, 453, 454, 444), (444, 454, 455, 445), (445, 455, 456, 446), (446, 456, 457, 447), (40, 41, 458, 448), (448, 458, 459, 449), (449, 459, 460, 450), (450, 460, 461, 451), (451, 461, 462, 452), (452, 462, 463, 453), (453, 463, 464, 454), (454, 464, 465, 455), (455, 465, 466, 456), (456, 466, 467, 457), (41, 42, 468, 458), (458, 468, 469, 459), (459, 469, 470, 460), (460, 470, 471, 461), (461, 471, 472, 462), (462, 472, 473, 463), (463, 473, 474, 464), (464, 474, 475, 465), (465, 475, 476, 466), (466, 476, 477, 467), (42, 43, 478, 468), (468, 478, 479, 469), (469, 479, 480, 470), (470, 480, 481, 471), (471, 481, 482, 472), (472, 482, 483, 473), (473, 483, 484, 474), (474, 484, 485, 475), (475, 485, 486, 476), (476, 486, 487, 477), (43, 44, 488, 478), (478, 488, 489, 479), (479, 489, 490, 480), (480, 490, 491, 481), (481, 491, 492, 482), (482, 492, 493, 483), (483, 493, 494, 484), (484, 494, 495, 485), (485, 495, 496, 486), (486, 496, 497, 487), (44, 45, 498, 488), (488, 498, 499, 489), (489, 499, 500, 490), (490, 500, 501, 491), (491, 501, 502, 492), (492, 502, 503, 493), (493, 503, 504, 494), (494, 504, 505, 495), (495, 505, 506, 496), (496, 506, 507, 497), (45, 46, 508, 498), (498, 508, 509, 499), (499, 509, 510, 500), (500, 510, 511, 501), (501, 511, 512, 502), (502, 512, 513, 503), (503, 513, 514, 504), (504, 514, 515, 505), (505, 515, 516, 506), (506, 516, 517, 507), (46, 47, 518, 508), (508, 518, 519, 509), (509, 519, 520, 510), (510, 520, 521, 511), (511, 521, 522, 512), (512, 522, 523, 513), (513, 523, 524, 514), (514, 524, 525, 515), (515, 525, 526, 516), (516, 526, 527, 517), (47, 6, 98, 518), (518, 98, 99, 519), (519, 99, 100, 520), (520, 100, 101, 521), (521, 101, 102, 522), (522, 102, 103, 523), (523, 103, 104, 524), (524, 104, 105, 525), (525, 105, 106, 526), (526, 106, 107, 527), (88, 537, 38, 7), (537, 547, 39, 38), (547, 557, 40, 39), (557, 567, 41, 40), (567, 577, 42, 41), (577, 587, 43, 42), (587, 597, 44, 43), (597, 607, 45, 44), (607, 617, 46, 45), (617, 627, 47, 46), (3, 57, 528, 97), (97, 528, 529, 96), (96, 529, 530, 95), (95, 530, 531, 94), (94, 531, 532, 93), (93, 532, 533, 92), (92, 533, 534, 91), (91, 534, 535, 90), (90, 535, 536, 89), (89, 536, 537, 88), (57, 56, 538, 528), (528, 538, 539, 529), (529, 539, 540, 530), (530, 540, 541, 531), (531, 541, 542, 532), (532, 542, 543, 533), (533, 543, 544, 534), (534, 544, 545, 535), (535, 545, 546, 536), (536, 546, 547, 537), (56, 55, 548, 538), (538, 548, 549, 539), (539, 549, 550, 540), (540, 550, 551, 541), (541, 551, 552, 542), (542, 552, 553, 543), (543, 553, 554, 544), (544, 554, 555, 545), (545, 555, 556, 546), (546, 556, 557, 547), (55, 54, 558, 548), (548, 558, 559, 549), (549, 559, 560, 550), (550, 560, 561, 551), (551, 561, 562, 552), (552, 562, 563, 553), (553, 563, 564, 554), (554, 564, 565, 555), (555, 565, 566, 556), (556, 566, 567, 557), (54, 53, 568, 558), (558, 568, 569, 559), (559, 569, 570, 560), (560, 570, 571, 561), (561, 571, 572, 562), (562, 572, 573, 563), (563, 573, 574, 564), (564, 574, 575, 565), (565, 575, 576, 566), (566, 576, 577, 567), (53, 52, 578, 568), (568, 578, 579, 569), (569, 579, 580, 570), (570, 580, 581, 571), (571, 581, 582, 572), (572, 582, 583, 573), (573, 583, 584, 574), (574, 584, 585, 575), (575, 585, 586, 576), (576, 586, 587, 577), (52, 51, 588, 578), (578, 588, 589, 579), (579, 589, 590, 580), (580, 590, 591, 581), (581, 591, 592, 582), (582, 592, 593, 583), (583, 593, 594, 584), (584, 594, 595, 585), (585, 595, 596, 586), (586, 596, 597, 587), (51, 50, 598, 588), (588, 598, 599, 589), (589, 599, 600, 590), (590, 600, 601, 591), (591, 601, 602, 592), (592, 602, 603, 593), (593, 603, 604, 594), (594, 604, 605, 595), (595, 605, 606, 596), (596, 606, 607, 597), (50, 49, 608, 598), (598, 608, 609, 599), (599, 609, 610, 600), (600, 610, 611, 601), (601, 611, 612, 602), (602, 612, 613, 603), (603, 613, 614, 604), (604, 614, 615, 605), (605, 615, 616, 606), (606, 616, 617, 607), (49, 48, 618, 608), (608, 618, 619, 609), (609, 619, 620, 610), (610, 620, 621, 611), (611, 621, 622, 612), (612, 622, 623, 613), (613, 623, 624, 614), (614, 624, 625, 615), (615, 625, 626, 616), (616, 626, 627, 617), (48, 2, 68, 618), (618, 68, 69, 619), (619, 69, 70, 620), (620, 70, 71, 621), (621, 71, 72, 622), (622, 72, 73, 623), (623, 73, 74, 624), (624, 74, 75, 625), (625, 75, 76, 626), (626, 76, 77, 627), (87, 637, 68, 2), (637, 647, 69, 68), (647, 657, 70, 69), (657, 667, 71, 70), (667, 677, 72, 71), (677, 687, 73, 72), (687, 697, 74, 73), (697, 707, 75, 74), (707, 717, 76, 75), (717, 727, 77, 76), (0, 117, 628, 78), (78, 628, 629, 79), (79, 629, 630, 80), (80, 630, 631, 81), (81, 631, 632, 82), (82, 632, 633, 83), (83, 633, 634, 84), (84, 634, 635, 85), (85, 635, 636, 86), (86, 636, 637, 87), (117, 116, 638, 628), (628, 638, 639, 629), (629, 639, 640, 630), (630, 640, 641, 631), (631, 641, 642, 632), (632, 642, 643, 633), (633, 643, 644, 634), (634, 644, 645, 635), (635, 645, 646, 636), (636, 646, 647, 637), (116, 115, 648, 638), (638, 648, 649, 639), (639, 649, 650, 640), (640, 650, 651, 641), (641, 651, 652, 642), (642, 652, 653, 643), (643, 653, 654, 644), (644, 654, 655, 645), (645, 655, 656, 646), (646, 656, 657, 647), (115, 114, 658, 648), (648, 658, 659, 649), (649, 659, 660, 650), (650, 660, 661, 651), (651, 661, 662, 652), (652, 662, 663, 653), (653, 663, 664, 654), (654, 664, 665, 655), (655, 665, 666, 656), (656, 666, 667, 657), (114, 113, 668, 658), (658, 668, 669, 659), (659, 669, 670, 660), (660, 670, 671, 661), (661, 671, 672, 662), (662, 672, 673, 663), (663, 673, 674, 664), (664, 674, 675, 665), (665, 675, 676, 666), (666, 676, 677, 667), (113, 112, 678, 668), (668, 678, 679, 669), (669, 679, 680, 670), (670, 680, 681, 671), (671, 681, 682, 672), (672, 682, 683, 673), (673, 683, 684, 674), (674, 684, 685, 675), (675, 685, 686, 676), (676, 686, 687, 677), (112, 111, 688, 678), (678, 688, 689, 679), (679, 689, 690, 680), (680, 690, 691, 681), (681, 691, 692, 682), (682, 692, 693, 683), (683, 693, 694, 684), (684, 694, 695, 685), (685, 695, 696, 686), (686, 696, 697, 687), (111, 110, 698, 688), (688, 698, 699, 689), (689, 699, 700, 690), (690, 700, 701, 691), (691, 701, 702, 692), (692, 702, 703, 693), (693, 703, 704, 694), (694, 704, 705, 695), (695, 705, 706, 696), (696, 706, 707, 697), (110, 109, 708, 698), (698, 708, 709, 699), (699, 709, 710, 700), (700, 710, 711, 701), (701, 711, 712, 702), (702, 712, 713, 703), (703, 713, 714, 704), (704, 714, 715, 705), (705, 715, 716, 706), (706, 716, 717, 707), (109, 108, 718, 708), (708, 718, 719, 709), (709, 719, 720, 710), (710, 720, 721, 711), (711, 721, 722, 712), (712, 722, 723, 713), (713, 723, 724, 714), (714, 724, 725, 715), (715, 725, 726, 716), (716, 726, 727, 717), (108, 4, 107, 718), (718, 107, 106, 719), (719, 106, 105, 720), (720, 105, 104, 721), (721, 104, 103, 722), (722, 103, 102, 723), (723, 102, 101, 724), (724, 101, 100, 725), (725, 100, 99, 726), (726, 99, 98, 727)])
_uv = me_cube.uv_layers.new(name='UVMap')
_uv.uv.foreach_set('vector', [0.09099, 0.09099, 9.998e-05, 0.09099, 9.998e-05, 9.998e-05, 0.09099, 9.998e-05, 0.09099, 0.909, 0.09099, 0.9999, 0.0001002, 0.9999, 0.0001002, 0.909, 0.09099, 0.909, 0.09099, 0.9999, 0.0001001, 0.9999, 0.0001001, 0.909, 0.09099, 0.09099, 0.0001001, 0.09099, 0.0001001, 9.998e-05, 0.09099, 0.0001, 0.09099, 0.909, 0.09099, 0.9999, 0.0001, 0.9999, 0.0001, 0.909, 0.09099, 0.909, 0.09099, 0.9999, 9.996e-05, 0.9999, 9.996e-05, 0.909, 0.09099, 9.993e-05, 0.09099, 0.09099, 0.0001, 0.09099, 0.0001, 9.993e-05, 0.09099, 0.09099, 0.09099, 0.1819, 0.0001, 0.1819, 0.0001, 0.09099, 0.09099, 0.1819, 0.09099, 0.2728, 0.0001, 0.2728, 0.0001, 0.1819, 0.09099, 0.2728, 0.09099, 0.3637, 9.999e-05, 0.3637, 0.0001, 0.2728, 0.09099, 0.3637, 0.09099, 0.4546, 9.999e-05, 0.4546, 9.999e-05, 0.3637, 0.09099, 0.4546, 0.09099, 0.5454, 9.998e-05, 0.5454, 9.999e-05, 0.4546, 0.09099, 0.5454, 0.09099, 0.6363, 9.998e-05, 0.6363, 9.998e-05, 0.5454, 0.09099, 0.6363, 0.09099, 0.7272, 9.997e-05, 0.7272, 9.998e-05, 0.6363, 0.09099, 0.7272, 0.09099, 0.8181, 9.997e-05, 0.8181, 9.997e-05, 0.7272, 0.09099, 0.8181, 0.09099, 0.909, 9.996e-05, 0.909, 9.997e-05, 0.8181, 0.9999, 9.996e-05, 0.9999, 0.09099, 0.909, 0.09099, 0.909, 9.995e-05, 0.909, 9.995e-05, 0.909, 0.09099, 0.8181, 0.09099, 0.8181, 9.995e-05, 0.8181, 9.995e-05, 0.8181, 0.09099, 0.7272, 0.09099, 0.7272, 9.995e-05, 0.7272, 9.995e-05, 0.7272, 0.09099, 0.6363, 0.09099, 0.6363, 9.995e-05, 0.6363, 9.995e-05, 0.6363, 0.09099, 0.5454, 0.09099, 0.5454, 9.994e-05, 0.5454, 9.994e-05, 0.5454, 0.09099, 0.4546, 0.09099, 0.4546, 9.994e-05, 0.4546, 9.994e-05, 0.4546, 0.09099, 0.3637, 0.09099, 0.3637, 9.994e-05, 0.3637, 9.994e-05, 0.3637, 0.09099, 0.2728, 0.09099, 0.2728, 9.994e-05, 0.2728, 9.994e-05, 0.2728, 0.09099, 0.1819, 0.09099, 0.1819, 9.993e-05, 0.1819, 9.993e-05, 0.1819, 0.09099, 0.09099, 0.09099, 0.09099, 9.993e-05, 0.9999, 0.09099, 0.9999, 0.1819, 0.909, 0.1819, 0.909, 0.09099, 0.909, 0.09099, 0.909, 0.1819, 0.8181, 0.1819, 0.8181, 0.09099, 0.8181, 0.09099, 0.8181, 0.1819, 0.7272, 0.1819, 0.7272, 0.09099, 0.7272, 0.09099, 0.7272, 0.1819, 0.6363, 0.1819, 0.6363, 0.09099, 0.6363, 0.09099, 0.6363, 0.1819, 0.5454, 0.1819, 0.5454, 0.09099, 0.5454, 0.09099, 0.5454, 0.1819, 0.4546, 0.1819, 0.4546, 0.09099, 0.4546, 0.09099, 0.4546, 0.1819, 0.3637, 0.1819, 0.3637, 0.09099, 0.3637, 0.09099, 0.3637, 0.1819, 0.2728, 0.1819, 0.2728, 0.09099, 0.2728, 0.09099, 0.2728, 0.1819, 0.1819, 0.1819, 0.1819, 0.09099, 0.1819, 0.09099, 0.1819, 0.1819, 0.09099, 0.1819, 0.09099, 0.09099, 0.9999, 0.1819, 0.9999, 0.2728, 0.909, 0.2728, 0.909, 0.1819, 0.909, 0.1819, 0.909, 0.2728, 0.8181, 0.2728, 0.8181, 0.1819, 0.8181, 0.1819, 0.8181, 0.2728, 0.7272, 0.2728, 0.7272, 0.1819, 0.7272, 0.1819, 0.7272, 0.2728, 0.6363, 0.2728, 0.6363, 0.1819, 0.6363, 0.1819, 0.6363, 0.2728, 0.5454, 0.2728, 0.5454, 0.1819, 0.5454, 0.1819, 0.5454, 0.2728, 0.4546, 0.2728, 0.4546, 0.1819, 0.4546, 0.1819, 0.4546, 0.2728, 0.3637, 0.2728, 0.3637, 0.1819, 0.3637, 0.1819, 0.3637, 0.2728, 0.2728, 0.2728, 0.2728, 0.1819, 0.2728, 0.1819, 0.2728, 0.2728, 0.1819, 0.2728, 0.1819, 0.1819, 0.1819, 0.1819, 0.1819, 0.2728, 0.09099, 0.2728, 0.09099, 0.1819, 0.9999, 0.2728, 0.9999, 0.3637, 0.909, 0.3637, 0.909, 0.2728, 0.909, 0.2728, 0.909, 0.3637, 0.8181, 0.3637, 0.8181, 0.2728, 0.8181, 0.2728, 0.8181, 0.3637, 0.7272, 0.3637, 0.7272, 0.2728, 0.7272, 0.2728, 0.7272, 0.3637, 0.6363, 0.3637, 0.6363, 0.2728, 0.6363, 0.2728, 0.6363, 0.3637, 0.5454, 0.3637, 0.5454, 0.2728, 0.5454, 0.2728, 0.5454, 0.3637, 0.4546, 0.3637, 0.4546, 0.2728, 0.4546, 0.2728, 0.4546, 0.3637, 0.3637, 0.3637, 0.3637, 0.2728, 0.3637, 0.2728, 0.3637, 0.3637, 0.2728, 0.3637, 0.2728, 0.2728, 0.2728, 0.2728, 0.2728, 0.3637, 0.1819, 0.3637, 0.1819, 0.2728, 0.1819, 0.2728, 0.1819, 0.3637, 0.09099, 0.3637, 0.09099, 0.2728, 0.9999, 0.3637, 0.9999, 0.4546, 0.909, 0.4546, 0.909, 0.3637, 0.909, 0.3637, 0.909, 0.4546, 0.8181, 0.4546, 0.8181, 0.3637, 0.8181, 0.3637, 0.8181, 0.4546, 0.7272, 0.4546, 0.7272, 0.3637, 0.7272, 0.3637, 0.7272, 0.4546, 0.6363, 0.4546, 0.6363, 0.3637, 0.6363, 0.3637, 0.6363, 0.4546, 0.5454, 0.4546, 0.5454, 0.3637, 0.5454, 0.3637, 0.5454, 0.4546, 0.4546, 0.4546, 0.4546, 0.3637, 0.4546, 0.3637, 0.4546, 0.4546, 0.3637, 0.4546, 0.3637, 0.3637, 0.3637, 0.3637, 0.3637, 0.4546, 0.2728, 0.4546, 0.2728, 0.3637, 0.2728, 0.3637, 0.2728, 0.4546, 0.1819, 0.4546, 0.1819, 0.3637, 0.1819, 0.3637, 0.1819, 0.4546, 0.09099, 0.4546, 0.09099, 0.3637, 0.9999, 0.4546, 0.9999, 0.5454, 0.909, 0.5454, 0.909, 0.4546, 0.909, 0.4546, 0.909, 0.5454, 0.8181, 0.5454, 0.8181, 0.4546, 0.8181, 0.4546, 0.8181, 0.5454, 0.7272, 0.5454, 0.7272, 0.4546, 0.7272, 0.4546, 0.7272, 0.5454, 0.6363, 0.5454, 0.6363, 0.4546, 0.6363, 0.4546, 0.6363, 0.5454, 0.5454, 0.5454, 0.5454, 0.4546, 0.5454, 0.4546, 0.5454, 0.5454, 0.4546, 0.5454, 0.4546, 0.4546, 0.4546, 0.4546, 0.4546, 0.5454, 0.3637, 0.5454, 0.3637, 0.4546, 0.3637, 0.4546, 0.3637, 0.5454, 0.2728, 0.5454, 0.2728, 0.4546, 0.2728, 0.4546, 0.2728, 0.5454, 0.1819, 0.5454, 0.1819, 0.4546, 0.1819, 0.4546, 0.1819, 0.5454, 0.09099, 0.5454, 0.09099, 0.4546, 0.9999, 0.5454, 0.9999, 0.6363, 0.909, 0.6363, 0.909, 0.5454, 0.909, 0.5454, 0.909, 0.6363, 0.8181, 0.6363, 0.8181, 0.5454, 0.8181, 0.5454, 0.8181, 0.6363, 0.7272, 0.6363, 0.7272, 0.5454, 0.7272, 0.5454, 0.7272, 0.6363, 0.6363, 0.6363, 0.6363, 0.5454, 0.6363, 0.5454, 0.6363, 0.6363, 0.5454, 0.6363, 0.5454, 0.5454, 0.5454, 0.5454, 0.5454, 0.6363, 0.4546, 0.6363, 0.4546, 0.5454, 0.4546, 0.5454, 0.4546, 0.6363, 0.3637, 0.6363, 0.3637, 0.5454, 0.3637, 0.5454, 0.3637, 0.6363, 0.2728, 0.6363, 0.2728, 0.5454, 0.2728, 0.5454, 0.2728, 0.6363, 0.1819, 0.6363, 0.1819, 0.5454, 0.1819, 0.5454, 0.1819, 0.6363, 0.09099, 0.6363, 0.09099, 0.5454, 0.9999, 0.6363, 0.9999, 0.7272, 0.909, 0.7272, 0.909, 0.6363, 0.909, 0.6363, 0.909, 0.7272, 0.8181, 0.7272, 0.8181, 0.6363, 0.8181, 0.6363, 0.8181, 0.7272, 0.7272, 0.7272, 0.7272, 0.6363, 0.7272, 0.6363, 0.7272, 0.7272, 0.6363, 0.7272, 0.6363, 0.6363, 0.6363, 0.6363, 0.6363, 0.7272, 0.5454, 0.7272, 0.5454, 0.6363, 0.5454, 0.6363, 0.5454, 0.7272, 0.4546, 0.7272, 0.4546, 0.6363, 0.4546, 0.6363, 0.4546, 0.7272, 0.3637, 0.7272, 0.3637, 0.6363, 0.3637, 0.6363, 0.3637, 0.7272, 0.2728, 0.7272, 0.2728, 0.6363, 0.2728, 0.6363, 0.2728, 0.7272, 0.1819, 0.7272, 0.1819, 0.6363, 0.1819, 0.6363, 0.1819, 0.7272, 0.09099, 0.7272, 0.09099, 0.6363, 0.9999, 0.7272, 0.9999, 0.8181, 0.909, 0.8181, 0.909, 0.7272, 0.909, 0.7272, 0.909, 0.8181, 0.8181, 0.8181, 0.8181, 0.7272, 0.8181, 0.7272, 0.8181, 0.8181, 0.7272, 0.8181, 0.7272, 0.7272, 0.7272, 0.7272, 0.7272, 0.8181, 0.6363, 0.8181, 0.6363, 0.7272, 0.6363, 0.7272, 0.6363, 0.8181, 0.5454, 0.8181, 0.5454, 0.7272, 0.5454, 0.7272, 0.5454, 0.8181, 0.4546, 0.8181, 0.4546, 0.7272, 0.4546, 0.7272, 0.4546, 0.8181, 0.3637, 0.8181, 0.3637, 0.7272, 0.3637, 0.7272, 0.3637, 0.8181, 0.2728, 0.8181, 0.2728, 0.7272, 0.2728, 0.7272, 0.2728, 0.8181, 0.1819, 0.8181, 0.1819, 0.7272, 0.1819, 0.7272, 0.1819, 0.8181, 0.09099, 0.8181, 0.09099, 0.7272, 0.9999, 0.8181, 0.9999, 0.909, 0.909, 0.909, 0.909, 0.8181, 0.909, 0.8181, 0.909, 0.909, 0.8181, 0.909, 0.8181, 0.8181, 0.8181, 0.8181, 0.8181, 0.909, 0.7272, 0.909, 0.7272, 0.8181, 0.7272, 0.8181, 0.7272, 0.909, 0.6363, 0.909, 0.6363, 0.8181, 0.6363, 0.8181, 0.6363, 0.909, 0.5454, 0.909, 0.5454, 0.8181, 0.5454, 0.8181, 0.5454, 0.909, 0.4546, 0.909, 0.4546, 0.8181, 0.4546, 0.8181, 0.4546, 0.909, 0.3637, 0.909, 0.3637, 0.8181, 0.3637, 0.8181, 0.3637, 0.909, 0.2728, 0.909, 0.2728, 0.8181, 0.2728, 0.8181, 0.2728, 0.909, 0.1819, 0.909, 0.1819, 0.8181, 0.1819, 0.8181, 0.1819, 0.909, 0.09099, 0.909, 0.09099, 0.8181, 0.9999, 0.909, 0.9999, 0.9999, 0.909, 0.9999, 0.909, 0.909, 0.909, 0.909, 0.909, 0.9999, 0.8181, 0.9999, 0.8181, 0.909, 0.8181, 0.909, 0.8181, 0.9999, 0.7272, 0.9999, 0.7272, 0.909, 0.7272, 0.909, 0.7272, 0.9999, 0.6363, 0.9999, 0.6363, 0.909, 0.6363, 0.909, 0.6363, 0.9999, 0.5454, 0.9999, 0.5454, 0.909, 0.5454, 0.909, 0.5454, 0.9999, 0.4546, 0.9999, 0.4546, 0.909, 0.4546, 0.909, 0.4546, 0.9999, 0.3637, 0.9999, 0.3637, 0.909, 0.3637, 0.909, 0.3637, 0.9999, 0.2728, 0.9999, 0.2728, 0.909, 0.2728, 0.909, 0.2728, 0.9999, 0.1819, 0.9999, 0.1819, 0.909, 0.1819, 0.909, 0.1819, 0.9999, 0.09099, 0.9999, 0.09099, 0.909, 0.09099, 0.0001001, 0.09099, 0.09099, 9.988e-05, 0.09099, 9.987e-05, 0.0001001, 0.09099, 0.09099, 0.09099, 0.1819, 9.989e-05, 0.1819, 9.988e-05, 0.09099, 0.09099, 0.1819, 0.09099, 0.2728, 9.991e-05, 0.2728, 9.989e-05, 0.1819, 0.09099, 0.2728, 0.09099, 0.3637, 9.992e-05, 0.3637, 9.991e-05, 0.2728, 0.09099, 0.3637, 0.09099, 0.4546, 9.994e-05, 0.4546, 9.992e-05, 0.3637, 0.09099, 0.4546, 0.09099, 0.5454, 9.995e-05, 0.5454, 9.994e-05, 0.4546, 0.09099, 0.5454, 0.09099, 0.6363, 9.996e-05, 0.6363, 9.995e-05, 0.5454, 0.09099, 0.6363, 0.09099, 0.7272, 9.998e-05, 0.7272, 9.996e-05, 0.6363, 0.09099, 0.7272, 0.09099, 0.8181, 9.999e-05, 0.8181, 9.998e-05, 0.7272, 0.09099, 0.8181, 0.09099, 0.909, 0.0001, 0.909, 9.999e-05, 0.8181, 0.9999, 9.987e-05, 0.9999, 0.09099, 0.909, 0.09099, 0.909, 9.989e-05, 0.909, 9.989e-05, 0.909, 0.09099, 0.8181, 0.09099, 0.8181, 9.992e-05, 0.8181, 9.992e-05, 0.8181, 0.09099, 0.7272, 0.09099, 0.7272, 9.994e-05, 0.7272, 9.994e-05, 0.7272, 0.09099, 0.6363, 0.09099, 0.6363, 9.997e-05, 0.6363, 9.997e-05, 0.6363, 0.09099, 0.5454, 0.09099, 0.5454, 9.999e-05, 0.5454, 9.999e-05, 0.5454, 0.09099, 0.4546, 0.09099, 0.4546, 0.0001, 0.4546, 0.0001, 0.4546, 0.09099, 0.3637, 0.09099, 0.3637, 0.0001, 0.3637, 0.0001, 0.3637, 0.09099, 0.2728, 0.09099, 0.2728, 0.0001001, 0.2728, 0.0001001, 0.2728, 0.09099, 0.1819, 0.09099, 0.1819, 0.0001001, 0.1819, 0.0001001, 0.1819, 0.09099, 0.09099, 0.09099, 0.09099, 0.0001001, 0.9999, 0.09099, 0.9999, 0.1819, 0.909, 0.1819, 0.909, 0.09099, 0.909, 0.09099, 0.909, 0.1819, 0.8181, 0.1819, 0.8181, 0.09099, 0.8181, 0.09099, 0.8181, 0.1819, 0.7272, 0.1819, 0.7272, 0.09099, 0.7272, 0.09099, 0.7272, 0.1819, 0.6363, 0.1819, 0.6363, 0.09099, 0.6363, 0.09099, 0.6363, 0.1819, 0.5454, 0.1819, 0.5454, 0.09099, 0.5454, 0.09099, 0.5454, 0.1819, 0.4546, 0.1819, 0.4546, 0.09099, 0.4546, 0.09099, 0.4546, 0.1819, 0.3637, 0.1819, 0.3637, 0.09099, 0.3637, 0.09099, 0.3637, 0.1819, 0.2728, 0.1819, 0.2728, 0.09099, 0.2728, 0.09099, 0.2728, 0.1819, 0.1819, 0.1819, 0.1819, 0.09099, 0.1819, 0.09099, 0.1819, 0.1819, 0.09099, 0.1819, 0.09099, 0.09099, 0.9999, 0.1819, 0.9999, 0.2728, 0.909, 0.2728, 0.909, 0.1819, 0.909, 0.1819, 0.909, 0.2728, 0.8181, 0.2728, 0.8181, 0.1819, 0.8181, 0.1819, 0.8181, 0.2728, 0.7272, 0.2728, 0.7272, 0.1819, 0.7272, 0.1819, 0.7272, 0.2728, 0.6363, 0.2728, 0.6363, 0.1819, 0.6363, 0.1819, 0.6363, 0.2728, 0.5454, 0.2728, 0.5454, 0.1819, 0.5454, 0.1819, 0.5454, 0.2728, 0.4546, 0.2728, 0.4546, 0.1819, 0.4546, 0.1819, 0.4546, 0.2728, 0.3637, 0.2728, 0.3637, 0.1819, 0.3637, 0.1819, 0.3637, 0.2728, 0.2728, 0.2728, 0.2728, 0.1819, 0.2728, 0.1819, 0.2728, 0.2728, 0.1819, 0.2728, 0.1819, 0.1819, 0.1819, 0.1819, 0.1819, 0.2728, 0.09099, 0.2728, 0.09099, 0.1819, 0.9999, 0.2728, 0.9999, 0.3637, 0.909, 0.3637, 0.909, 0.2728, 0.909, 0.2728, 0.909, 0.3637, 0.8181, 0.3637, 0.8181, 0.2728, 0.8181, 0.2728, 0.8181, 0.3637, 0.7272, 0.3637, 0.7272, 0.2728, 0.7272, 0.2728, 0.7272, 0.3637, 0.6363, 0.3637, 0.6363, 0.2728, 0.6363, 0.2728, 0.6363, 0.3637, 0.5454, 0.3637, 0.5454, 0.2728, 0.5454, 0.2728, 0.5454, 0.3637, 0.4546, 0.3637, 0.4546, 0.2728, 0.4546, 0.2728, 0.4546, 0.3637, 0.3637, 0.3637, 0.3637, 0.2728, 0.3637, 0.2728, 0.3637, 0.3637, 0.2728, 0.3637, 0.2728, 0.2728, 0.2728, 0.2728, 0.2728, 0.3637, 0.1819, 0.3637, 0.1819, 0.2728, 0.1819, 0.2728, 0.1819, 0.3637, 0.09099, 0.3637, 0.09099, 0.2728, 0.9999, 0.3637, 0.9999, 0.4546, 0.909, 0.4546, 0.909, 0.3637, 0.909, 0.3637, 0.909, 0.4546, 0.8181, 0.4546, 0.8181, 0.3637, 0.8181, 0.3637, 0.8181, 0.4546, 0.7272, 0.4546, 0.7272, 0.3637, 0.7272, 0.3637, 0.7272, 0.4546, 0.6363, 0.4546, 0.6363, 0.3637, 0.6363, 0.3637, 0.6363, 0.4546, 0.5454, 0.4546, 0.5454, 0.3637, 0.5454, 0.3637, 0.5454, 0.4546, 0.4546, 0.4546, 0.4546, 0.3637, 0.4546, 0.3637, 0.4546, 0.4546, 0.3637, 0.4546, 0.3637, 0.3637, 0.3637, 0.3637, 0.3637, 0.4546, 0.2728, 0.4546, 0.2728, 0.3637, 0.2728, 0.3637, 0.2728, 0.4546, 0.1819, 0.4546, 0.1819, 0.3637, 0.1819, 0.3637, 0.1819, 0.4546, 0.09099, 0.4546, 0.09099, 0.3637, 0.9999, 0.4546, 0.9999, 0.5454, 0.909, 0.5454, 0.909, 0.4546, 0.909, 0.4546, 0.909, 0.5454, 0.8181, 0.5454, 0.8181, 0.4546, 0.8181, 0.4546, 0.8181, 0.5454, 0.7272, 0.5454, 0.7272, 0.4546, 0.7272, 0.4546, 0.7272, 0.5454, 0.6363, 0.5454, 0.6363, 0.4546, 0.6363, 0.4546, 0.6363, 0.5454, 0.5454, 0.5454, 0.5454, 0.4546, 0.5454, 0.4546, 0.5454, 0.5454, 0.4546, 0.5454, 0.4546, 0.4546, 0.4546, 0.4546, 0.4546, 0.5454, 0.3637, 0.5454, 0.3637, 0.4546, 0.3637, 0.4546, 0.3637, 0.5454, 0.2728, 0.5454, 0.2728, 0.4546, 0.2728, 0.4546, 0.2728, 0.5454, 0.1819, 0.5454, 0.1819, 0.4546, 0.1819, 0.4546, 0.1819, 0.5454, 0.09099, 0.5454, 0.09099, 0.4546, 0.9999, 0.5454, 0.9999, 0.6363, 0.909, 0.6363, 0.909, 0.5454, 0.909, 0.5454, 0.909, 0.6363, 0.8181, 0.6363, 0.8181, 0.5454, 0.8181, 0.5454, 0.8181, 0.6363, 0.7272, 0.6363, 0.7272, 0.5454, 0.7272, 0.5454, 0.7272, 0.6363, 0.6363, 0.6363, 0.6363, 0.5454, 0.6363, 0.5454, 0.6363, 0.6363, 0.5454, 0.6363, 0.5454, 0.5454, 0.5454, 0.5454, 0.5454, 0.6363, 0.4546, 0.6363, 0.4546, 0.5454, 0.4546, 0.5454, 0.4546, 0.6363, 0.3637, 0.6363, 0.3637, 0.5454, 0.3637, 0.5454, 0.3637, 0.6363, 0.2728, 0.6363, 0.2728, 0.5454, 0.2728, 0.5454, 0.2728, 0.6363, 0.1819, 0.6363, 0.1819, 0.5454, 0.1819, 0.5454, 0.1819, 0.6363, 0.09099, 0.6363, 0.09099, 0.5454, 0.9999, 0.6363, 0.9999, 0.7272, 0.909, 0.7272, 0.909, 0.6363, 0.909, 0.6363, 0.909, 0.7272, 0.8181, 0.7272, 0.8181, 0.6363, 0.8181, 0.6363, 0.8181, 0.7272, 0.7272, 0.7272, 0.7272, 0.6363, 0.7272, 0.6363, 0.7272, 0.7272, 0.6363, 0.7272, 0.6363, 0.6363, 0.6363, 0.6363, 0.6363, 0.7272, 0.5454, 0.7272, 0.5454, 0.6363, 0.5454, 0.6363, 0.5454, 0.7272, 0.4546, 0.7272, 0.4546, 0.6363, 0.4546, 0.6363, 0.4546, 0.7272, 0.3637, 0.7272, 0.3637, 0.6363, 0.3637, 0.6363, 0.3637, 0.7272, 0.2728, 0.7272, 0.2728, 0.6363, 0.2728, 0.6363, 0.2728, 0.7272, 0.1819, 0.7272, 0.1819, 0.6363, 0.1819, 0.6363, 0.1819, 0.7272, 0.09099, 0.7272, 0.09099, 0.6363, 0.9999, 0.7272, 0.9999, 0.8181, 0.909, 0.8181, 0.909, 0.7272, 0.909, 0.7272, 0.909, 0.8181, 0.8181, 0.8181, 0.8181, 0.7272, 0.8181, 0.7272, 0.8181, 0.8181, 0.7272, 0.8181, 0.7272, 0.7272, 0.7272, 0.7272, 0.7272, 0.8181, 0.6363, 0.8181, 0.6363, 0.7272, 0.6363, 0.7272, 0.6363, 0.8181, 0.5454, 0.8181, 0.5454, 0.7272, 0.5454, 0.7272, 0.5454, 0.8181, 0.4546, 0.8181, 0.4546, 0.7272, 0.4546, 0.7272, 0.4546, 0.8181, 0.3637, 0.8181, 0.3637, 0.7272, 0.3637, 0.7272, 0.3637, 0.8181, 0.2728, 0.8181, 0.2728, 0.7272, 0.2728, 0.7272, 0.2728, 0.8181, 0.1819, 0.8181, 0.1819, 0.7272, 0.1819, 0.7272, 0.1819, 0.8181, 0.09099, 0.8181, 0.09099, 0.7272, 0.9999, 0.8181, 0.9999, 0.909, 0.909, 0.909, 0.909, 0.8181, 0.909, 0.8181, 0.909, 0.909, 0.8181, 0.909, 0.8181, 0.8181, 0.8181, 0.8181, 0.8181, 0.909, 0.7272, 0.909, 0.7272, 0.8181, 0.7272, 0.8181, 0.7272, 0.909, 0.6363, 0.909, 0.6363, 0.8181, 0.6363, 0.8181, 0.6363, 0.909, 0.5454, 0.909, 0.5454, 0.8181, 0.5454, 0.8181, 0.5454, 0.909, 0.4546, 0.909, 0.4546, 0.8181, 0.4546, 0.8181, 0.4546, 0.909, 0.3637, 0.909, 0.3637, 0.8181, 0.3637, 0.8181, 0.3637, 0.909, 0.2728, 0.909, 0.2728, 0.8181, 0.2728, 0.8181, 0.2728, 0.909, 0.1819, 0.909, 0.1819, 0.8181, 0.1819, 0.8181, 0.1819, 0.909, 0.09099, 0.909, 0.09099, 0.8181, 0.9999, 0.909, 0.9999, 0.9999, 0.909, 0.9999, 0.909, 0.909, 0.909, 0.909, 0.909, 0.9999, 0.8181, 0.9999, 0.8181, 0.909, 0.8181, 0.909, 0.8181, 0.9999, 0.7272, 0.9999, 0.7272, 0.909, 0.7272, 0.909, 0.7272, 0.9999, 0.6363, 0.9999, 0.6363, 0.909, 0.6363, 0.909, 0.6363, 0.9999, 0.5454, 0.9999, 0.5454, 0.909, 0.5454, 0.909, 0.5454, 0.9999, 0.4546, 0.9999, 0.4546, 0.909, 0.4546, 0.909, 0.4546, 0.9999, 0.3637, 0.9999, 0.3637, 0.909, 0.3637, 0.909, 0.3637, 0.9999, 0.2728, 0.9999, 0.2728, 0.909, 0.2728, 0.909, 0.2728, 0.9999, 0.1819, 0.9999, 0.1819, 0.909, 0.1819, 0.909, 0.1819, 0.9999, 0.09099, 0.9999, 0.09099, 0.909, 0.9999, 0.09099, 0.909, 0.09099, 0.909, 0.0001002, 0.9999, 0.0001002, 0.909, 0.09099, 0.8181, 0.09099, 0.8181, 0.0001002, 0.909, 0.0001002, 0.8181, 0.09099, 0.7272, 0.09099, 0.7272, 0.0001002, 0.8181, 0.0001002, 0.7272, 0.09099, 0.6363, 0.09099, 0.6363, 0.0001001, 0.7272, 0.0001002, 0.6363, 0.09099, 0.5454, 0.09099, 0.5454, 0.0001001, 0.6363, 0.0001001, 0.5454, 0.09099, 0.4546, 0.09099, 0.4546, 0.0001001, 0.5454, 0.0001001, 0.4546, 0.09099, 0.3637, 0.09099, 0.3637, 0.0001001, 0.4546, 0.0001001, 0.3637, 0.09099, 0.2728, 0.09099, 0.2728, 0.0001, 0.3637, 0.0001001, 0.2728, 0.09099, 0.1819, 0.09099, 0.1819, 0.0001, 0.2728, 0.0001, 0.1819, 0.09099, 0.09099, 0.09099, 0.09099, 0.0001, 0.1819, 0.0001, 0.9999, 0.9999, 0.909, 0.9999, 0.909, 0.909, 0.9999, 0.909, 0.9999, 0.909, 0.909, 0.909, 0.909, 0.8181, 0.9999, 0.8181, 0.9999, 0.8181, 0.909, 0.8181, 0.909, 0.7272, 0.9999, 0.7272, 0.9999, 0.7272, 0.909, 0.7272, 0.909, 0.6363, 0.9999, 0.6363, 0.9999, 0.6363, 0.909, 0.6363, 0.909, 0.5454, 0.9999, 0.5454, 0.9999, 0.5454, 0.909, 0.5454, 0.909, 0.4546, 0.9999, 0.4546, 0.9999, 0.4546, 0.909, 0.4546, 0.909, 0.3637, 0.9999, 0.3637, 0.9999, 0.3637, 0.909, 0.3637, 0.909, 0.2728, 0.9999, 0.2728, 0.9999, 0.2728, 0.909, 0.2728, 0.909, 0.1819, 0.9999, 0.1819, 0.9999, 0.1819, 0.909, 0.1819, 0.909, 0.09099, 0.9999, 0.09099, 0.909, 0.9999, 0.8181, 0.9999, 0.8181, 0.909, 0.909, 0.909, 0.909, 0.909, 0.8181, 0.909, 0.8181, 0.8181, 0.909, 0.8181, 0.909, 0.8181, 0.8181, 0.8181, 0.8181, 0.7272, 0.909, 0.7272, 0.909, 0.7272, 0.8181, 0.7272, 0.8181, 0.6363, 0.909, 0.6363, 0.909, 0.6363, 0.8181, 0.6363, 0.8181, 0.5454, 0.909, 0.5454, 0.909, 0.5454, 0.8181, 0.5454, 0.8181, 0.4546, 0.909, 0.4546, 0.909, 0.4546, 0.8181, 0.4546, 0.8181, 0.3637, 0.909, 0.3637, 0.909, 0.3637, 0.8181, 0.3637, 0.8181, 0.2728, 0.909, 0.2728, 0.909, 0.2728, 0.8181, 0.2728, 0.8181, 0.1819, 0.909, 0.1819, 0.909, 0.1819, 0.8181, 0.1819, 0.8181, 0.09099, 0.909, 0.09099, 0.8181, 0.9999, 0.7272, 0.9999, 0.7272, 0.909, 0.8181, 0.909, 0.8181, 0.909, 0.7272, 0.909, 0.7272, 0.8181, 0.8181, 0.8181, 0.8181, 0.8181, 0.7272, 0.8181, 0.7272, 0.7272, 0.8181, 0.7272, 0.8181, 0.7272, 0.7272, 0.7272, 0.7272, 0.6363, 0.8181, 0.6363, 0.8181, 0.6363, 0.7272, 0.6363, 0.7272, 0.5454, 0.8181, 0.5454, 0.8181, 0.5454, 0.7272, 0.5454, 0.7272, 0.4546, 0.8181, 0.4546, 0.8181, 0.4546, 0.7272, 0.4546, 0.7272, 0.3637, 0.8181, 0.3637, 0.8181, 0.3637, 0.7272, 0.3637, 0.7272, 0.2728, 0.8181, 0.2728, 0.8181, 0.2728, 0.7272, 0.2728, 0.7272, 0.1819, 0.8181, 0.1819, 0.8181, 0.1819, 0.7272, 0.1819, 0.7272, 0.09099, 0.8181, 0.09099, 0.7272, 0.9999, 0.6363, 0.9999, 0.6363, 0.909, 0.7272, 0.909, 0.7272, 0.909, 0.6363, 0.909, 0.6363, 0.8181, 0.7272, 0.8181, 0.7272, 0.8181, 0.6363, 0.8181, 0.6363, 0.7272, 0.7272, 0.7272, 0.7272, 0.7272, 0.6363, 0.7272, 0.6363, 0.6363, 0.7272, 0.6363, 0.7272, 0.6363, 0.6363, 0.6363, 0.6363, 0.5454, 0.7272, 0.5454, 0.7272, 0.5454, 0.6363, 0.5454, 0.6363, 0.4546, 0.7272, 0.4546, 0.7272, 0.4546, 0.6363, 0.4546, 0.6363, 0.3637, 0.7272, 0.3637, 0.7272, 0.3637, 0.6363, 0.3637, 0.6363, 0.2728, 0.7272, 0.2728, 0.7272, 0.2728, 0.6363, 0.2728, 0.6363, 0.1819, 0.7272, 0.1819, 0.7272, 0.1819, 0.6363, 0.1819, 0.6363, 0.09099, 0.7272, 0.09099, 0.6363, 0.9999, 0.5454, 0.9999, 0.5454, 0.909, 0.6363, 0.909, 0.6363, 0.909, 0.5454, 0.909, 0.5454, 0.8181, 0.6363, 0.8181, 0.6363, 0.8181, 0.5454, 0.8181, 0.5454, 0.7272, 0.6363, 0.7272, 0.6363, 0.7272, 0.5454, 0.7272, 0.5454, 0.6363, 0.6363, 0.6363, 0.6363, 0.6363, 0.5454, 0.6363, 0.5454, 0.5454, 0.6363, 0.5454, 0.6363, 0.5454, 0.5454, 0.5454, 0.5454, 0.4546, 0.6363, 0.4546, 0.6363, 0.4546, 0.5454, 0.4546, 0.5454, 0.3637, 0.6363, 0.3637, 0.6363, 0.3637, 0.5454, 0.3637, 0.5454, 0.2728, 0.6363, 0.2728, 0.6363, 0.2728, 0.5454, 0.2728, 0.5454, 0.1819, 0.6363, 0.1819, 0.6363, 0.1819, 0.5454, 0.1819, 0.5454, 0.09099, 0.6363, 0.09099, 0.5454, 0.9999, 0.4546, 0.9999, 0.4546, 0.909, 0.5454, 0.909, 0.5454, 0.909, 0.4546, 0.909, 0.4546, 0.8181, 0.5454, 0.8181, 0.5454, 0.8181, 0.4546, 0.8181, 0.4546, 0.7272, 0.5454, 0.7272, 0.5454, 0.7272, 0.4546, 0.7272, 0.4546, 0.6363, 0.5454, 0.6363, 0.5454, 0.6363, 0.4546, 0.6363, 0.4546, 0.5454, 0.5454, 0.5454, 0.5454, 0.5454, 0.4546, 0.5454, 0.4546, 0.4546, 0.5454, 0.4546, 0.5454, 0.4546, 0.4546, 0.4546, 0.4546, 0.3637, 0.5454, 0.3637, 0.5454, 0.3637, 0.4546, 0.3637, 0.4546, 0.2728, 0.5454, 0.2728, 0.5454, 0.2728, 0.4546, 0.2728, 0.4546, 0.1819, 0.5454, 0.1819, 0.5454, 0.1819, 0.4546, 0.1819, 0.4546, 0.09099, 0.5454, 0.09099, 0.4546, 0.9999, 0.3637, 0.9999, 0.3637, 0.909, 0.4546, 0.909, 0.4546, 0.909, 0.3637, 0.909, 0.3637, 0.8181, 0.4546, 0.8181, 0.4546, 0.8181, 0.3637, 0.8181, 0.3637, 0.7272, 0.4546, 0.7272, 0.4546, 0.7272, 0.3637, 0.7272, 0.3637, 0.6363, 0.4546, 0.6363, 0.4546, 0.6363, 0.3637, 0.6363, 0.3637, 0.5454, 0.4546, 0.5454, 0.4546, 0.5454, 0.3637, 0.5454, 0.3637, 0.4546, 0.4546, 0.4546, 0.4546, 0.4546, 0.3637, 0.4546, 0.3637, 0.3637, 0.4546, 0.3637, 0.4546, 0.3637, 0.3637, 0.3637, 0.3637, 0.2728, 0.4546, 0.2728, 0.4546, 0.2728, 0.3637, 0.2728, 0.3637, 0.1819, 0.4546, 0.1819, 0.4546, 0.1819, 0.3637, 0.1819, 0.3637, 0.09099, 0.4546, 0.09099, 0.3637, 0.9999, 0.2728, 0.9999, 0.2728, 0.909, 0.3637, 0.909, 0.3637, 0.909, 0.2728, 0.909, 0.2728, 0.8181, 0.3637, 0.8181, 0.3637, 0.8181, 0.2728, 0.8181, 0.2728, 0.7272, 0.3637, 0.7272, 0.3637, 0.7272, 0.2728, 0.7272, 0.2728, 0.6363, 0.3637, 0.6363, 0.3637, 0.6363, 0.2728, 0.6363, 0.2728, 0.5454, 0.3637, 0.5454, 0.3637, 0.5454, 0.2728, 0.5454, 0.2728, 0.4546, 0.3637, 0.4546, 0.3637, 0.4546, 0.2728, 0.4546, 0.2728, 0.3637, 0.3637, 0.3637, 0.3637, 0.3637, 0.2728, 0.3637, 0.2728, 0.2728, 0.3637, 0.2728, 0.3637, 0.2728, 0.2728, 0.2728, 0.2728, 0.1819, 0.3637, 0.1819, 0.3637, 0.1819, 0.2728, 0.1819, 0.2728, 0.09099, 0.3637, 0.09099, 0.2728, 0.9999, 0.1819, 0.9999, 0.1819, 0.909, 0.2728, 0.909, 0.2728, 0.909, 0.1819, 0.909, 0.1819, 0.8181, 0.2728, 0.8181, 0.2728, 0.8181, 0.1819, 0.8181, 0.1819, 0.7272, 0.2728, 0.7272, 0.2728, 0.7272, 0.1819, 0.7272, 0.1819, 0.6363, 0.2728, 0.6363, 0.2728, 0.6363, 0.1819, 0.6363, 0.1819, 0.5454, 0.2728, 0.5454, 0.2728, 0.5454, 0.1819, 0.5454, 0.1819, 0.4546, 0.2728, 0.4546, 0.2728, 0.4546, 0.1819, 0.4546, 0.1819, 0.3637, 0.2728, 0.3637, 0.2728, 0.3637, 0.1819, 0.3637, 0.1819, 0.2728, 0.2728, 0.2728, 0.2728, 0.2728, 0.1819, 0.2728, 0.1819, 0.1819, 0.2728, 0.1819, 0.2728, 0.1819, 0.1819, 0.1819, 0.1819, 0.09099, 0.2728, 0.09099, 0.1819, 0.9999, 0.09099, 0.9999, 0.09099, 0.909, 0.1819, 0.909, 0.1819, 0.909, 0.09099, 0.909, 0.09099, 0.8181, 0.1819, 0.8181, 0.1819, 0.8181, 0.09099, 0.8181, 0.09099, 0.7272, 0.1819, 0.7272, 0.1819, 0.7272, 0.09099, 0.7272, 0.09099, 0.6363, 0.1819, 0.6363, 0.1819, 0.6363, 0.09099, 0.6363, 0.09099, 0.5454, 0.1819, 0.5454, 0.1819, 0.5454, 0.09099, 0.5454, 0.09099, 0.4546, 0.1819, 0.4546, 0.1819, 0.4546, 0.09099, 0.4546, 0.09099, 0.3637, 0.1819, 0.3637, 0.1819, 0.3637, 0.09099, 0.3637, 0.09099, 0.2728, 0.1819, 0.2728, 0.1819, 0.2728, 0.09099, 0.2728, 0.09099, 0.1819, 0.1819, 0.1819, 0.1819, 0.1819, 0.09099, 0.1819, 0.09099, 0.09099, 0.1819, 0.09099, 0.09099, 0.9999, 9.998e-05, 0.9999, 9.999e-05, 0.909, 0.09099, 0.909, 0.09099, 0.909, 9.999e-05, 0.909, 0.0001, 0.8181, 0.09099, 0.8181, 0.09099, 0.8181, 0.0001, 0.8181, 0.0001, 0.7272, 0.09099, 0.7272, 0.09099, 0.7272, 0.0001, 0.7272, 0.0001, 0.6363, 0.09099, 0.6363, 0.09099, 0.6363, 0.0001, 0.6363, 0.0001, 0.5454, 0.09099, 0.5454, 0.09099, 0.5454, 0.0001, 0.5454, 0.0001, 0.4546, 0.09099, 0.4546, 0.09099, 0.4546, 0.0001, 0.4546, 0.0001001, 0.3637, 0.09099, 0.3637, 0.09099, 0.3637, 0.0001001, 0.3637, 0.0001001, 0.2728, 0.09099, 0.2728, 0.09099, 0.2728, 0.0001001, 0.2728, 0.0001001, 0.1819, 0.09099, 0.1819, 0.09099, 0.1819, 0.0001001, 0.1819, 0.0001001, 0.09099, 0.09099, 0.09099, 0.09099, 0.0001001, 0.09099, 0.09099, 9.986e-05, 0.09099, 9.984e-05, 0.0001001, 0.09099, 0.09099, 0.09099, 0.1819, 9.988e-05, 0.1819, 9.986e-05, 0.09099, 0.09099, 0.1819, 0.09099, 0.2728, 9.99e-05, 0.2728, 9.988e-05, 0.1819, 0.09099, 0.2728, 0.09099, 0.3637, 9.992e-05, 0.3637, 9.99e-05, 0.2728, 0.09099, 0.3637, 0.09099, 0.4546, 9.995e-05, 0.4546, 9.992e-05, 0.3637, 0.09099, 0.4546, 0.09099, 0.5454, 9.997e-05, 0.5454, 9.995e-05, 0.4546, 0.09099, 0.5454, 0.09099, 0.6363, 9.999e-05, 0.6363, 9.997e-05, 0.5454, 0.09099, 0.6363, 0.09099, 0.7272, 0.0001, 0.7272, 9.999e-05, 0.6363, 0.09099, 0.7272, 0.09099, 0.8181, 0.0001, 0.8181, 0.0001, 0.7272, 0.09099, 0.8181, 0.09099, 0.909, 0.0001001, 0.909, 0.0001, 0.8181, 0.9999, 9.984e-05, 0.9999, 0.09099, 0.909, 0.09099, 0.909, 9.986e-05, 0.909, 9.986e-05, 0.909, 0.09099, 0.8181, 0.09099, 0.8181, 9.989e-05, 0.8181, 9.989e-05, 0.8181, 0.09099, 0.7272, 0.09099, 0.7272, 9.992e-05, 0.7272, 9.992e-05, 0.7272, 0.09099, 0.6363, 0.09099, 0.6363, 9.995e-05, 0.6363, 9.995e-05, 0.6363, 0.09099, 0.5454, 0.09099, 0.5454, 9.997e-05, 0.5454, 9.997e-05, 0.5454, 0.09099, 0.4546, 0.09099, 0.4546, 0.0001, 0.4546, 0.0001, 0.4546, 0.09099, 0.3637, 0.09099, 0.3637, 0.0001, 0.3637, 0.0001, 0.3637, 0.09099, 0.2728, 0.09099, 0.2728, 0.0001001, 0.2728, 0.0001001, 0.2728, 0.09099, 0.1819, 0.09099, 0.1819, 0.0001001, 0.1819, 0.0001001, 0.1819, 0.09099, 0.09099, 0.09099, 0.09099, 0.0001001, 0.9999, 0.09099, 0.9999, 0.1819, 0.909, 0.1819, 0.909, 0.09099, 0.909, 0.09099, 0.909, 0.1819, 0.8181, 0.1819, 0.8181, 0.09099, 0.8181, 0.09099, 0.8181, 0.1819, 0.7272, 0.1819, 0.7272, 0.09099, 0.7272, 0.09099, 0.7272, 0.1819, 0.6363, 0.1819, 0.6363, 0.09099, 0.6363, 0.09099, 0.6363, 0.1819, 0.5454, 0.1819, 0.5454, 0.09099, 0.5454, 0.09099, 0.5454, 0.1819, 0.4546, 0.1819, 0.4546, 0.09099, 0.4546, 0.09099, 0.4546, 0.1819, 0.3637, 0.1819, 0.3637, 0.09099, 0.3637, 0.09099, 0.3637, 0.1819, 0.2728, 0.1819, 0.2728, 0.09099, 0.2728, 0.09099, 0.2728, 0.1819, 0.1819, 0.1819, 0.1819, 0.09099, 0.1819, 0.09099, 0.1819, 0.1819, 0.09099, 0.1819, 0.09099, 0.09099, 0.9999, 0.1819, 0.9999, 0.2728, 0.909, 0.2728, 0.909, 0.1819, 0.909, 0.1819, 0.909, 0.2728, 0.8181, 0.2728, 0.8181, 0.1819, 0.8181, 0.1819, 0.8181, 0.2728, 0.7272, 0.2728, 0.7272, 0.1819, 0.7272, 0.1819, 0.7272, 0.2728, 0.6363, 0.2728, 0.6363, 0.1819, 0.6363, 0.1819, 0.6363, 0.2728, 0.5454, 0.2728, 0.5454, 0.1819, 0.5454, 0.1819, 0.5454, 0.2728, 0.4546, 0.2728, 0.4546, 0.1819, 0.4546, 0.1819, 0.4546, 0.2728, 0.3637, 0.2728, 0.3637, 0.1819, 0.3637, 0.1819, 0.3637, 0.2728, 0.2728, 0.2728, 0.2728, 0.1819, 0.2728, 0.1819, 0.2728, 0.2728, 0.1819, 0.2728, 0.1819, 0.1819, 0.1819, 0.1819, 0.1819, 0.2728, 0.09099, 0.2728, 0.09099, 0.1819, 0.9999, 0.2728, 0.9999, 0.3637, 0.909, 0.3637, 0.909, 0.2728, 0.909, 0.2728, 0.909, 0.3637, 0.8181, 0.3637, 0.8181, 0.2728, 0.8181, 0.2728, 0.8181, 0.3637, 0.7272, 0.3637, 0.7272, 0.2728, 0.7272, 0.2728, 0.7272, 0.3637, 0.6363, 0.3637, 0.6363, 0.2728, 0.6363, 0.2728, 0.6363, 0.3637, 0.5454, 0.3637, 0.5454, 0.2728, 0.5454, 0.2728, 0.5454, 0.3637, 0.4546, 0.3637, 0.4546, 0.2728, 0.4546, 0.2728, 0.4546, 0.3637, 0.3637, 0.3637, 0.3637, 0.2728, 0.3637, 0.2728, 0.3637, 0.3637, 0.2728, 0.3637, 0.2728, 0.2728, 0.2728, 0.2728, 0.2728, 0.3637, 0.1819, 0.3637, 0.1819, 0.2728, 0.1819, 0.2728, 0.1819, 0.3637, 0.09099, 0.3637, 0.09099, 0.2728, 0.9999, 0.3637, 0.9999, 0.4546, 0.909, 0.4546, 0.909, 0.3637, 0.909, 0.3637, 0.909, 0.4546, 0.8181, 0.4546, 0.8181, 0.3637, 0.8181, 0.3637, 0.8181, 0.4546, 0.7272, 0.4546, 0.7272, 0.3637, 0.7272, 0.3637, 0.7272, 0.4546, 0.6363, 0.4546, 0.6363, 0.3637, 0.6363, 0.3637, 0.6363, 0.4546, 0.5454, 0.4546, 0.5454, 0.3637, 0.5454, 0.3637, 0.5454, 0.4546, 0.4546, 0.4546, 0.4546, 0.3637, 0.4546, 0.3637, 0.4546, 0.4546, 0.3637, 0.4546, 0.3637, 0.3637, 0.3637, 0.3637, 0.3637, 0.4546, 0.2728, 0.4546, 0.2728, 0.3637, 0.2728, 0.3637, 0.2728, 0.4546, 0.1819, 0.4546, 0.1819, 0.3637, 0.1819, 0.3637, 0.1819, 0.4546, 0.09099, 0.4546, 0.09099, 0.3637, 0.9999, 0.4546, 0.9999, 0.5454, 0.909, 0.5454, 0.909, 0.4546, 0.909, 0.4546, 0.909, 0.5454, 0.8181, 0.5454, 0.8181, 0.4546, 0.8181, 0.4546, 0.8181, 0.5454, 0.7272, 0.5454, 0.7272, 0.4546, 0.7272, 0.4546, 0.7272, 0.5454, 0.6363, 0.5454, 0.6363, 0.4546, 0.6363, 0.4546, 0.6363, 0.5454, 0.5454, 0.5454, 0.5454, 0.4546, 0.5454, 0.4546, 0.5454, 0.5454, 0.4546, 0.5454, 0.4546, 0.4546, 0.4546, 0.4546, 0.4546, 0.5454, 0.3637, 0.5454, 0.3637, 0.4546, 0.3637, 0.4546, 0.3637, 0.5454, 0.2728, 0.5454, 0.2728, 0.4546, 0.2728, 0.4546, 0.2728, 0.5454, 0.1819, 0.5454, 0.1819, 0.4546, 0.1819, 0.4546, 0.1819, 0.5454, 0.09099, 0.5454, 0.09099, 0.4546, 0.9999, 0.5454, 0.9999, 0.6363, 0.909, 0.6363, 0.909, 0.5454, 0.909, 0.5454, 0.909, 0.6363, 0.8181, 0.6363, 0.8181, 0.5454, 0.8181, 0.5454, 0.8181, 0.6363, 0.7272, 0.6363, 0.7272, 0.5454, 0.7272, 0.5454, 0.7272, 0.6363, 0.6363, 0.6363, 0.6363, 0.5454, 0.6363, 0.5454, 0.6363, 0.6363, 0.5454, 0.6363, 0.5454, 0.5454, 0.5454, 0.5454, 0.5454, 0.6363, 0.4546, 0.6363, 0.4546, 0.5454, 0.4546, 0.5454, 0.4546, 0.6363, 0.3637, 0.6363, 0.3637, 0.5454, 0.3637, 0.5454, 0.3637, 0.6363, 0.2728, 0.6363, 0.2728, 0.5454, 0.2728, 0.5454, 0.2728, 0.6363, 0.1819, 0.6363, 0.1819, 0.5454, 0.1819, 0.5454, 0.1819, 0.6363, 0.09099, 0.6363, 0.09099, 0.5454, 0.9999, 0.6363, 0.9999, 0.7272, 0.909, 0.7272, 0.909, 0.6363, 0.909, 0.6363, 0.909, 0.7272, 0.8181, 0.7272, 0.8181, 0.6363, 0.8181, 0.6363, 0.8181, 0.7272, 0.7272, 0.7272, 0.7272, 0.6363, 0.7272, 0.6363, 0.7272, 0.7272, 0.6363, 0.7272, 0.6363, 0.6363, 0.6363, 0.6363, 0.6363, 0.7272, 0.5454, 0.7272, 0.5454, 0.6363, 0.5454, 0.6363, 0.5454, 0.7272, 0.4546, 0.7272, 0.4546, 0.6363, 0.4546, 0.6363, 0.4546, 0.7272, 0.3637, 0.7272, 0.3637, 0.6363, 0.3637, 0.6363, 0.3637, 0.7272, 0.2728, 0.7272, 0.2728, 0.6363, 0.2728, 0.6363, 0.2728, 0.7272, 0.1819, 0.7272, 0.1819, 0.6363, 0.1819, 0.6363, 0.1819, 0.7272, 0.09099, 0.7272, 0.09099, 0.6363, 0.9999, 0.7272, 0.9999, 0.8181, 0.909, 0.8181, 0.909, 0.7272, 0.909, 0.7272, 0.909, 0.8181, 0.8181, 0.8181, 0.8181, 0.7272, 0.8181, 0.7272, 0.8181, 0.8181, 0.7272, 0.8181, 0.7272, 0.7272, 0.7272, 0.7272, 0.7272, 0.8181, 0.6363, 0.8181, 0.6363, 0.7272, 0.6363, 0.7272, 0.6363, 0.8181, 0.5454, 0.8181, 0.5454, 0.7272, 0.5454, 0.7272, 0.5454, 0.8181, 0.4546, 0.8181, 0.4546, 0.7272, 0.4546, 0.7272, 0.4546, 0.8181, 0.3637, 0.8181, 0.3637, 0.7272, 0.3637, 0.7272, 0.3637, 0.8181, 0.2728, 0.8181, 0.2728, 0.7272, 0.2728, 0.7272, 0.2728, 0.8181, 0.1819, 0.8181, 0.1819, 0.7272, 0.1819, 0.7272, 0.1819, 0.8181, 0.09099, 0.8181, 0.09099, 0.7272, 0.9999, 0.8181, 0.9999, 0.909, 0.909, 0.909, 0.909, 0.8181, 0.909, 0.8181, 0.909, 0.909, 0.8181, 0.909, 0.8181, 0.8181, 0.8181, 0.8181, 0.8181, 0.909, 0.7272, 0.909, 0.7272, 0.8181, 0.7272, 0.8181, 0.7272, 0.909, 0.6363, 0.909, 0.6363, 0.8181, 0.6363, 0.8181, 0.6363, 0.909, 0.5454, 0.909, 0.5454, 0.8181, 0.5454, 0.8181, 0.5454, 0.909, 0.4546, 0.909, 0.4546, 0.8181, 0.4546, 0.8181, 0.4546, 0.909, 0.3637, 0.909, 0.3637, 0.8181, 0.3637, 0.8181, 0.3637, 0.909, 0.2728, 0.909, 0.2728, 0.8181, 0.2728, 0.8181, 0.2728, 0.909, 0.1819, 0.909, 0.1819, 0.8181, 0.1819, 0.8181, 0.1819, 0.909, 0.09099, 0.909, 0.09099, 0.8181, 0.9999, 0.909, 0.9999, 0.9999, 0.909, 0.9999, 0.909, 0.909, 0.909, 0.909, 0.909, 0.9999, 0.8181, 0.9999, 0.8181, 0.909, 0.8181, 0.909, 0.8181, 0.9999, 0.7272, 0.9999, 0.7272, 0.909, 0.7272, 0.909, 0.7272, 0.9999, 0.6363, 0.9999, 0.6363, 0.909, 0.6363, 0.909, 0.6363, 0.9999, 0.5454, 0.9999, 0.5454, 0.909, 0.5454, 0.909, 0.5454, 0.9999, 0.4546, 0.9999, 0.4546, 0.909, 0.4546, 0.909, 0.4546, 0.9999, 0.3637, 0.9999, 0.3637, 0.909, 0.3637, 0.909, 0.3637, 0.9999, 0.2728, 0.9999, 0.2728, 0.909, 0.2728, 0.909, 0.2728, 0.9999, 0.1819, 0.9999, 0.1819, 0.909, 0.1819, 0.909, 0.1819, 0.9999, 0.09099, 0.9999, 0.09099, 0.909, 0.09099, 9.979e-05, 0.09099, 0.09099, 0.0001001, 0.09099, 0.0001001, 9.978e-05, 0.09099, 0.09099, 0.09099, 0.1819, 0.0001001, 0.1819, 0.0001001, 0.09099, 0.09099, 0.1819, 0.09099, 0.2728, 0.0001002, 0.2728, 0.0001001, 0.1819, 0.09099, 0.2728, 0.09099, 0.3637, 0.0001002, 0.3637, 0.0001002, 0.2728, 0.09099, 0.3637, 0.09099, 0.4546, 0.0001002, 0.4546, 0.0001002, 0.3637, 0.09099, 0.4546, 0.09099, 0.5454, 0.0001002, 0.5454, 0.0001002, 0.4546, 0.09099, 0.5454, 0.09099, 0.6363, 0.0001002, 0.6363, 0.0001002, 0.5454, 0.09099, 0.6363, 0.09099, 0.7272, 0.0001002, 0.7272, 0.0001002, 0.6363, 0.09099, 0.7272, 0.09099, 0.8181, 0.0001002, 0.8181, 0.0001002, 0.7272, 0.09099, 0.8181, 0.09099, 0.909, 0.0001002, 0.909, 0.0001002, 0.8181, 0.9999, 9.99e-05, 0.9999, 0.09099, 0.909, 0.09099, 0.909, 9.989e-05, 0.909, 9.989e-05, 0.909, 0.09099, 0.8181, 0.09099, 0.8181, 9.988e-05, 0.8181, 9.988e-05, 0.8181, 0.09099, 0.7272, 0.09099, 0.7272, 9.986e-05, 0.7272, 9.986e-05, 0.7272, 0.09099, 0.6363, 0.09099, 0.6363, 9.985e-05, 0.6363, 9.985e-05, 0.6363, 0.09099, 0.5454, 0.09099, 0.5454, 9.984e-05, 0.5454, 9.984e-05, 0.5454, 0.09099, 0.4546, 0.09099, 0.4546, 9.983e-05, 0.4546, 9.983e-05, 0.4546, 0.09099, 0.3637, 0.09099, 0.3637, 9.982e-05, 0.3637, 9.982e-05, 0.3637, 0.09099, 0.2728, 0.09099, 0.2728, 9.981e-05, 0.2728, 9.981e-05, 0.2728, 0.09099, 0.1819, 0.09099, 0.1819, 9.98e-05, 0.1819, 9.98e-05, 0.1819, 0.09099, 0.09099, 0.09099, 0.09099, 9.979e-05, 0.9999, 0.09099, 0.9999, 0.1819, 0.909, 0.1819, 0.909, 0.09099, 0.909, 0.09099, 0.909, 0.1819, 0.8181, 0.1819, 0.8181, 0.09099, 0.8181, 0.09099, 0.8181, 0.1819, 0.7272, 0.1819, 0.7272, 0.09099, 0.7272, 0.09099, 0.7272, 0.1819, 0.6363, 0.1819, 0.6363, 0.09099, 0.6363, 0.09099, 0.6363, 0.1819, 0.5454, 0.1819, 0.5454, 0.09099, 0.5454, 0.09099, 0.5454, 0.1819, 0.4546, 0.1819, 0.4546, 0.09099, 0.4546, 0.09099, 0.4546, 0.1819, 0.3637, 0.1819, 0.3637, 0.09099, 0.3637, 0.09099, 0.3637, 0.1819, 0.2728, 0.1819, 0.2728, 0.09099, 0.2728, 0.09099, 0.2728, 0.1819, 0.1819, 0.1819, 0.1819, 0.09099, 0.1819, 0.09099, 0.1819, 0.1819, 0.09099, 0.1819, 0.09099, 0.09099, 0.9999, 0.1819, 0.9999, 0.2728, 0.909, 0.2728, 0.909, 0.1819, 0.909, 0.1819, 0.909, 0.2728, 0.8181, 0.2728, 0.8181, 0.1819, 0.8181, 0.1819, 0.8181, 0.2728, 0.7272, 0.2728, 0.7272, 0.1819, 0.7272, 0.1819, 0.7272, 0.2728, 0.6363, 0.2728, 0.6363, 0.1819, 0.6363, 0.1819, 0.6363, 0.2728, 0.5454, 0.2728, 0.5454, 0.1819, 0.5454, 0.1819, 0.5454, 0.2728, 0.4546, 0.2728, 0.4546, 0.1819, 0.4546, 0.1819, 0.4546, 0.2728, 0.3637, 0.2728, 0.3637, 0.1819, 0.3637, 0.1819, 0.3637, 0.2728, 0.2728, 0.2728, 0.2728, 0.1819, 0.2728, 0.1819, 0.2728, 0.2728, 0.1819, 0.2728, 0.1819, 0.1819, 0.1819, 0.1819, 0.1819, 0.2728, 0.09099, 0.2728, 0.09099, 0.1819, 0.9999, 0.2728, 0.9999, 0.3637, 0.909, 0.3637, 0.909, 0.2728, 0.909, 0.2728, 0.909, 0.3637, 0.8181, 0.3637, 0.8181, 0.2728, 0.8181, 0.2728, 0.8181, 0.3637, 0.7272, 0.3637, 0.7272, 0.2728, 0.7272, 0.2728, 0.7272, 0.3637, 0.6363, 0.3637, 0.6363, 0.2728, 0.6363, 0.2728, 0.6363, 0.3637, 0.5454, 0.3637, 0.5454, 0.2728, 0.5454, 0.2728, 0.5454, 0.3637, 0.4546, 0.3637, 0.4546, 0.2728, 0.4546, 0.2728, 0.4546, 0.3637, 0.3637, 0.3637, 0.3637, 0.2728, 0.3637, 0.2728, 0.3637, 0.3637, 0.2728, 0.3637, 0.2728, 0.2728, 0.2728, 0.2728, 0.2728, 0.3637, 0.1819, 0.3637, 0.1819, 0.2728, 0.1819, 0.2728, 0.1819, 0.3637, 0.09099, 0.3637, 0.09099, 0.2728, 0.9999, 0.3637, 0.9999, 0.4546, 0.909, 0.4546, 0.909, 0.3637, 0.909, 0.3637, 0.909, 0.4546, 0.8181, 0.4546, 0.8181, 0.3637, 0.8181, 0.3637, 0.8181, 0.4546, 0.7272, 0.4546, 0.7272, 0.3637, 0.7272, 0.3637, 0.7272, 0.4546, 0.6363, 0.4546, 0.6363, 0.3637, 0.6363, 0.3637, 0.6363, 0.4546, 0.5454, 0.4546, 0.5454, 0.3637, 0.5454, 0.3637, 0.5454, 0.4546, 0.4546, 0.4546, 0.4546, 0.3637, 0.4546, 0.3637, 0.4546, 0.4546, 0.3637, 0.4546, 0.3637, 0.3637, 0.3637, 0.3637, 0.3637, 0.4546, 0.2728, 0.4546, 0.2728, 0.3637, 0.2728, 0.3637, 0.2728, 0.4546, 0.1819, 0.4546, 0.1819, 0.3637, 0.1819, 0.3637, 0.1819, 0.4546, 0.09099, 0.4546, 0.09099, 0.3637, 0.9999, 0.4546, 0.9999, 0.5454, 0.909, 0.5454, 0.909, 0.4546, 0.909, 0.4546, 0.909, 0.5454, 0.8181, 0.5454, 0.8181, 0.4546, 0.8181, 0.4546, 0.8181, 0.5454, 0.7272, 0.5454, 0.7272, 0.4546, 0.7272, 0.4546, 0.7272, 0.5454, 0.6363, 0.5454, 0.6363, 0.4546, 0.6363, 0.4546, 0.6363, 0.5454, 0.5454, 0.5454, 0.5454, 0.4546, 0.5454, 0.4546, 0.5454, 0.5454, 0.4546, 0.5454, 0.4546, 0.4546, 0.4546, 0.4546, 0.4546, 0.5454, 0.3637, 0.5454, 0.3637, 0.4546, 0.3637, 0.4546, 0.3637, 0.5454, 0.2728, 0.5454, 0.2728, 0.4546, 0.2728, 0.4546, 0.2728, 0.5454, 0.1819, 0.5454, 0.1819, 0.4546, 0.1819, 0.4546, 0.1819, 0.5454, 0.09099, 0.5454, 0.09099, 0.4546, 0.9999, 0.5454, 0.9999, 0.6363, 0.909, 0.6363, 0.909, 0.5454, 0.909, 0.5454, 0.909, 0.6363, 0.8181, 0.6363, 0.8181, 0.5454, 0.8181, 0.5454, 0.8181, 0.6363, 0.7272, 0.6363, 0.7272, 0.5454, 0.7272, 0.5454, 0.7272, 0.6363, 0.6363, 0.6363, 0.6363, 0.5454, 0.6363, 0.5454, 0.6363, 0.6363, 0.5454, 0.6363, 0.5454, 0.5454, 0.5454, 0.5454, 0.5454, 0.6363, 0.4546, 0.6363, 0.4546, 0.5454, 0.4546, 0.5454, 0.4546, 0.6363, 0.3637, 0.6363, 0.3637, 0.5454, 0.3637, 0.5454, 0.3637, 0.6363, 0.2728, 0.6363, 0.2728, 0.5454, 0.2728, 0.5454, 0.2728, 0.6363, 0.1819, 0.6363, 0.1819, 0.5454, 0.1819, 0.5454, 0.1819, 0.6363, 0.09099, 0.6363, 0.09099, 0.5454, 0.9999, 0.6363, 0.9999, 0.7272, 0.909, 0.7272, 0.909, 0.6363, 0.909, 0.6363, 0.909, 0.7272, 0.8181, 0.7272, 0.8181, 0.6363, 0.8181, 0.6363, 0.8181, 0.7272, 0.7272, 0.7272, 0.7272, 0.6363, 0.7272, 0.6363, 0.7272, 0.7272, 0.6363, 0.7272, 0.6363, 0.6363, 0.6363, 0.6363, 0.6363, 0.7272, 0.5454, 0.7272, 0.5454, 0.6363, 0.5454, 0.6363, 0.5454, 0.7272, 0.4546, 0.7272, 0.4546, 0.6363, 0.4546, 0.6363, 0.4546, 0.7272, 0.3637, 0.7272, 0.3637, 0.6363, 0.3637, 0.6363, 0.3637, 0.7272, 0.2728, 0.7272, 0.2728, 0.6363, 0.2728, 0.6363, 0.2728, 0.7272, 0.1819, 0.7272, 0.1819, 0.6363, 0.1819, 0.6363, 0.1819, 0.7272, 0.09099, 0.7272, 0.09099, 0.6363, 0.9999, 0.7272, 0.9999, 0.8181, 0.909, 0.8181, 0.909, 0.7272, 0.909, 0.7272, 0.909, 0.8181, 0.8181, 0.8181, 0.8181, 0.7272, 0.8181, 0.7272, 0.8181, 0.8181, 0.7272, 0.8181, 0.7272, 0.7272, 0.7272, 0.7272, 0.7272, 0.8181, 0.6363, 0.8181, 0.6363, 0.7272, 0.6363, 0.7272, 0.6363, 0.8181, 0.5454, 0.8181, 0.5454, 0.7272, 0.5454, 0.7272, 0.5454, 0.8181, 0.4546, 0.8181, 0.4546, 0.7272, 0.4546, 0.7272, 0.4546, 0.8181, 0.3637, 0.8181, 0.3637, 0.7272, 0.3637, 0.7272, 0.3637, 0.8181, 0.2728, 0.8181, 0.2728, 0.7272, 0.2728, 0.7272, 0.2728, 0.8181, 0.1819, 0.8181, 0.1819, 0.7272, 0.1819, 0.7272, 0.1819, 0.8181, 0.09099, 0.8181, 0.09099, 0.7272, 0.9999, 0.8181, 0.9999, 0.909, 0.909, 0.909, 0.909, 0.8181, 0.909, 0.8181, 0.909, 0.909, 0.8181, 0.909, 0.8181, 0.8181, 0.8181, 0.8181, 0.8181, 0.909, 0.7272, 0.909, 0.7272, 0.8181, 0.7272, 0.8181, 0.7272, 0.909, 0.6363, 0.909, 0.6363, 0.8181, 0.6363, 0.8181, 0.6363, 0.909, 0.5454, 0.909, 0.5454, 0.8181, 0.5454, 0.8181, 0.5454, 0.909, 0.4546, 0.909, 0.4546, 0.8181, 0.4546, 0.8181, 0.4546, 0.909, 0.3637, 0.909, 0.3637, 0.8181, 0.3637, 0.8181, 0.3637, 0.909, 0.2728, 0.909, 0.2728, 0.8181, 0.2728, 0.8181, 0.2728, 0.909, 0.1819, 0.909, 0.1819, 0.8181, 0.1819, 0.8181, 0.1819, 0.909, 0.09099, 0.909, 0.09099, 0.8181, 0.9999, 0.909, 0.9999, 0.9999, 0.909, 0.9999, 0.909, 0.909, 0.909, 0.909, 0.909, 0.9999, 0.8181, 0.9999, 0.8181, 0.909, 0.8181, 0.909, 0.8181, 0.9999, 0.7272, 0.9999, 0.7272, 0.909, 0.7272, 0.909, 0.7272, 0.9999, 0.6363, 0.9999, 0.6363, 0.909, 0.6363, 0.909, 0.6363, 0.9999, 0.5454, 0.9999, 0.5454, 0.909, 0.5454, 0.909, 0.5454, 0.9999, 0.4546, 0.9999, 0.4546, 0.909, 0.4546, 0.909, 0.4546, 0.9999, 0.3637, 0.9999, 0.3637, 0.909, 0.3637, 0.909, 0.3637, 0.9999, 0.2728, 0.9999, 0.2728, 0.909, 0.2728, 0.909, 0.2728, 0.9999, 0.1819, 0.9999, 0.1819, 0.909, 0.1819, 0.909, 0.1819, 0.9999, 0.09099, 0.9999, 0.09099, 0.909, 0.9999, 0.09099, 0.909, 0.09099, 0.909, 9.998e-05, 0.9999, 9.998e-05, 0.909, 0.09099, 0.8181, 0.09099, 0.8181, 9.998e-05, 0.909, 9.998e-05, 0.8181, 0.09099, 0.7272, 0.09099, 0.7272, 9.998e-05, 0.8181, 9.998e-05, 0.7272, 0.09099, 0.6363, 0.09099, 0.6363, 9.998e-05, 0.7272, 9.998e-05, 0.6363, 0.09099, 0.5454, 0.09099, 0.5454, 9.998e-05, 0.6363, 9.998e-05, 0.5454, 0.09099, 0.4546, 0.09099, 0.4546, 9.998e-05, 0.5454, 9.998e-05, 0.4546, 0.09099, 0.3637, 0.09099, 0.3637, 9.998e-05, 0.4546, 9.998e-05, 0.3637, 0.09099, 0.2728, 0.09099, 0.2728, 9.998e-05, 0.3637, 9.998e-05, 0.2728, 0.09099, 0.1819, 0.09099, 0.1819, 9.998e-05, 0.2728, 9.998e-05, 0.1819, 0.09099, 0.09099, 0.09099, 0.09099, 9.998e-05, 0.1819, 9.998e-05, 0.9999, 0.9999, 0.909, 0.9999, 0.909, 0.909, 0.9999, 0.909, 0.9999, 0.909, 0.909, 0.909, 0.909, 0.8181, 0.9999, 0.8181, 0.9999, 0.8181, 0.909, 0.8181, 0.909, 0.7272, 0.9999, 0.7272, 0.9999, 0.7272, 0.909, 0.7272, 0.909, 0.6363, 0.9999, 0.6363, 0.9999, 0.6363, 0.909, 0.6363, 0.909, 0.5454, 0.9999, 0.5454, 0.9999, 0.5454, 0.909, 0.5454, 0.909, 0.4546, 0.9999, 0.4546, 0.9999, 0.4546, 0.909, 0.4546, 0.909, 0.3637, 0.9999, 0.3637, 0.9999, 0.3637, 0.909, 0.3637, 0.909, 0.2728, 0.9999, 0.2728, 0.9999, 0.2728, 0.909, 0.2728, 0.909, 0.1819, 0.9999, 0.1819, 0.9999, 0.1819, 0.909, 0.1819, 0.909, 0.09099, 0.9999, 0.09099, 0.909, 0.9999, 0.8181, 0.9999, 0.8181, 0.909, 0.909, 0.909, 0.909, 0.909, 0.8181, 0.909, 0.8181, 0.8181, 0.909, 0.8181, 0.909, 0.8181, 0.8181, 0.8181, 0.8181, 0.7272, 0.909, 0.7272, 0.909, 0.7272, 0.8181, 0.7272, 0.8181, 0.6363, 0.909, 0.6363, 0.909, 0.6363, 0.8181, 0.6363, 0.8181, 0.5454, 0.909, 0.5454, 0.909, 0.5454, 0.8181, 0.5454, 0.8181, 0.4546, 0.909, 0.4546, 0.909, 0.4546, 0.8181, 0.4546, 0.8181, 0.3637, 0.909, 0.3637, 0.909, 0.3637, 0.8181, 0.3637, 0.8181, 0.2728, 0.909, 0.2728, 0.909, 0.2728, 0.8181, 0.2728, 0.8181, 0.1819, 0.909, 0.1819, 0.909, 0.1819, 0.8181, 0.1819, 0.8181, 0.09099, 0.909, 0.09099, 0.8181, 0.9999, 0.7272, 0.9999, 0.7272, 0.909, 0.8181, 0.909, 0.8181, 0.909, 0.7272, 0.909, 0.7272, 0.8181, 0.8181, 0.8181, 0.8181, 0.8181, 0.7272, 0.8181, 0.7272, 0.7272, 0.8181, 0.7272, 0.8181, 0.7272, 0.7272, 0.7272, 0.7272, 0.6363, 0.8181, 0.6363, 0.8181, 0.6363, 0.7272, 0.6363, 0.7272, 0.5454, 0.8181, 0.5454, 0.8181, 0.5454, 0.7272, 0.5454, 0.7272, 0.4546, 0.8181, 0.4546, 0.8181, 0.4546, 0.7272, 0.4546, 0.7272, 0.3637, 0.8181, 0.3637, 0.8181, 0.3637, 0.7272, 0.3637, 0.7272, 0.2728, 0.8181, 0.2728, 0.8181, 0.2728, 0.7272, 0.2728, 0.7272, 0.1819, 0.8181, 0.1819, 0.8181, 0.1819, 0.7272, 0.1819, 0.7272, 0.09099, 0.8181, 0.09099, 0.7272, 0.9999, 0.6363, 0.9999, 0.6363, 0.909, 0.7272, 0.909, 0.7272, 0.909, 0.6363, 0.909, 0.6363, 0.8181, 0.7272, 0.8181, 0.7272, 0.8181, 0.6363, 0.8181, 0.6363, 0.7272, 0.7272, 0.7272, 0.7272, 0.7272, 0.6363, 0.7272, 0.6363, 0.6363, 0.7272, 0.6363, 0.7272, 0.6363, 0.6363, 0.6363, 0.6363, 0.5454, 0.7272, 0.5454, 0.7272, 0.5454, 0.6363, 0.5454, 0.6363, 0.4546, 0.7272, 0.4546, 0.7272, 0.4546, 0.6363, 0.4546, 0.6363, 0.3637, 0.7272, 0.3637, 0.7272, 0.3637, 0.6363, 0.3637, 0.6363, 0.2728, 0.7272, 0.2728, 0.7272, 0.2728, 0.6363, 0.2728, 0.6363, 0.1819, 0.7272, 0.1819, 0.7272, 0.1819, 0.6363, 0.1819, 0.6363, 0.09099, 0.7272, 0.09099, 0.6363, 0.9999, 0.5454, 0.9999, 0.5454, 0.909, 0.6363, 0.909, 0.6363, 0.909, 0.5454, 0.909, 0.5454, 0.8181, 0.6363, 0.8181, 0.6363, 0.8181, 0.5454, 0.8181, 0.5454, 0.7272, 0.6363, 0.7272, 0.6363, 0.7272, 0.5454, 0.7272, 0.5454, 0.6363, 0.6363, 0.6363, 0.6363, 0.6363, 0.5454, 0.6363, 0.5454, 0.5454, 0.6363, 0.5454, 0.6363, 0.5454, 0.5454, 0.5454, 0.5454, 0.4546, 0.6363, 0.4546, 0.6363, 0.4546, 0.5454, 0.4546, 0.5454, 0.3637, 0.6363, 0.3637, 0.6363, 0.3637, 0.5454, 0.3637, 0.5454, 0.2728, 0.6363, 0.2728, 0.6363, 0.2728, 0.5454, 0.2728, 0.5454, 0.1819, 0.6363, 0.1819, 0.6363, 0.1819, 0.5454, 0.1819, 0.5454, 0.09099, 0.6363, 0.09099, 0.5454, 0.9999, 0.4546, 0.9999, 0.4546, 0.909, 0.5454, 0.909, 0.5454, 0.909, 0.4546, 0.909, 0.4546, 0.8181, 0.5454, 0.8181, 0.5454, 0.8181, 0.4546, 0.8181, 0.4546, 0.7272, 0.5454, 0.7272, 0.5454, 0.7272, 0.4546, 0.7272, 0.4546, 0.6363, 0.5454, 0.6363, 0.5454, 0.6363, 0.4546, 0.6363, 0.4546, 0.5454, 0.5454, 0.5454, 0.5454, 0.5454, 0.4546, 0.5454, 0.4546, 0.4546, 0.5454, 0.4546, 0.5454, 0.4546, 0.4546, 0.4546, 0.4546, 0.3637, 0.5454, 0.3637, 0.5454, 0.3637, 0.4546, 0.3637, 0.4546, 0.2728, 0.5454, 0.2728, 0.5454, 0.2728, 0.4546, 0.2728, 0.4546, 0.1819, 0.5454, 0.1819, 0.5454, 0.1819, 0.4546, 0.1819, 0.4546, 0.09099, 0.5454, 0.09099, 0.4546, 0.9999, 0.3637, 0.9999, 0.3637, 0.909, 0.4546, 0.909, 0.4546, 0.909, 0.3637, 0.909, 0.3637, 0.8181, 0.4546, 0.8181, 0.4546, 0.8181, 0.3637, 0.8181, 0.3637, 0.7272, 0.4546, 0.7272, 0.4546, 0.7272, 0.3637, 0.7272, 0.3637, 0.6363, 0.4546, 0.6363, 0.4546, 0.6363, 0.3637, 0.6363, 0.3637, 0.5454, 0.4546, 0.5454, 0.4546, 0.5454, 0.3637, 0.5454, 0.3637, 0.4546, 0.4546, 0.4546, 0.4546, 0.4546, 0.3637, 0.4546, 0.3637, 0.3637, 0.4546, 0.3637, 0.4546, 0.3637, 0.3637, 0.3637, 0.3637, 0.2728, 0.4546, 0.2728, 0.4546, 0.2728, 0.3637, 0.2728, 0.3637, 0.1819, 0.4546, 0.1819, 0.4546, 0.1819, 0.3637, 0.1819, 0.3637, 0.09099, 0.4546, 0.09099, 0.3637, 0.9999, 0.2728, 0.9999, 0.2728, 0.909, 0.3637, 0.909, 0.3637, 0.909, 0.2728, 0.909, 0.2728, 0.8181, 0.3637, 0.8181, 0.3637, 0.8181, 0.2728, 0.8181, 0.2728, 0.7272, 0.3637, 0.7272, 0.3637, 0.7272, 0.2728, 0.7272, 0.2728, 0.6363, 0.3637, 0.6363, 0.3637, 0.6363, 0.2728, 0.6363, 0.2728, 0.5454, 0.3637, 0.5454, 0.3637, 0.5454, 0.2728, 0.5454, 0.2728, 0.4546, 0.3637, 0.4546, 0.3637, 0.4546, 0.2728, 0.4546, 0.2728, 0.3637, 0.3637, 0.3637, 0.3637, 0.3637, 0.2728, 0.3637, 0.2728, 0.2728, 0.3637, 0.2728, 0.3637, 0.2728, 0.2728, 0.2728, 0.2728, 0.1819, 0.3637, 0.1819, 0.3637, 0.1819, 0.2728, 0.1819, 0.2728, 0.09099, 0.3637, 0.09099, 0.2728, 0.9999, 0.1819, 0.9999, 0.1819, 0.909, 0.2728, 0.909, 0.2728, 0.909, 0.1819, 0.909, 0.1819, 0.8181, 0.2728, 0.8181, 0.2728, 0.8181, 0.1819, 0.8181, 0.1819, 0.7272, 0.2728, 0.7272, 0.2728, 0.7272, 0.1819, 0.7272, 0.1819, 0.6363, 0.2728, 0.6363, 0.2728, 0.6363, 0.1819, 0.6363, 0.1819, 0.5454, 0.2728, 0.5454, 0.2728, 0.5454, 0.1819, 0.5454, 0.1819, 0.4546, 0.2728, 0.4546, 0.2728, 0.4546, 0.1819, 0.4546, 0.1819, 0.3637, 0.2728, 0.3637, 0.2728, 0.3637, 0.1819, 0.3637, 0.1819, 0.2728, 0.2728, 0.2728, 0.2728, 0.2728, 0.1819, 0.2728, 0.1819, 0.1819, 0.2728, 0.1819, 0.2728, 0.1819, 0.1819, 0.1819, 0.1819, 0.09099, 0.2728, 0.09099, 0.1819, 0.9999, 0.09099, 0.9999, 0.09099, 0.909, 0.1819, 0.909, 0.1819, 0.909, 0.09099, 0.909, 0.09099, 0.8181, 0.1819, 0.8181, 0.1819, 0.8181, 0.09099, 0.8181, 0.09099, 0.7272, 0.1819, 0.7272, 0.1819, 0.7272, 0.09099, 0.7272, 0.09099, 0.6363, 0.1819, 0.6363, 0.1819, 0.6363, 0.09099, 0.6363, 0.09099, 0.5454, 0.1819, 0.5454, 0.1819, 0.5454, 0.09099, 0.5454, 0.09099, 0.4546, 0.1819, 0.4546, 0.1819, 0.4546, 0.09099, 0.4546, 0.09099, 0.3637, 0.1819, 0.3637, 0.1819, 0.3637, 0.09099, 0.3637, 0.09099, 0.2728, 0.1819, 0.2728, 0.1819, 0.2728, 0.09099, 0.2728, 0.09099, 0.1819, 0.1819, 0.1819, 0.1819, 0.1819, 0.09099, 0.1819, 0.09099, 0.09099, 0.1819, 0.09099, 0.09099, 0.9999, 9.998e-05, 0.9999, 9.998e-05, 0.909, 0.09099, 0.909, 0.09099, 0.909, 9.998e-05, 0.909, 9.998e-05, 0.8181, 0.09099, 0.8181, 0.09099, 0.8181, 9.998e-05, 0.8181, 9.998e-05, 0.7272, 0.09099, 0.7272, 0.09099, 0.7272, 9.998e-05, 0.7272, 9.998e-05, 0.6363, 0.09099, 0.6363, 0.09099, 0.6363, 9.998e-05, 0.6363, 9.998e-05, 0.5454, 0.09099, 0.5454, 0.09099, 0.5454, 9.998e-05, 0.5454, 9.998e-05, 0.4546, 0.09099, 0.4546, 0.09099, 0.4546, 9.998e-05, 0.4546, 9.998e-05, 0.3637, 0.09099, 0.3637, 0.09099, 0.3637, 9.998e-05, 0.3637, 9.998e-05, 0.2728, 0.09099, 0.2728, 0.09099, 0.2728, 9.998e-05, 0.2728, 9.998e-05, 0.1819, 0.09099, 0.1819, 0.09099, 0.1819, 9.998e-05, 0.1819, 9.998e-05, 0.09099, 0.09099, 0.09099])
me_cube.materials.append(mat_material)
me_cube.use_remesh_preserve_volume = False
me_cube.use_remesh_preserve_attributes = False
me_cube.use_mirror_vertex_groups = False
me_cube.update()

# ---- objects
ob_cube = bpy.data.objects.new('Cube', me_cube)
ob_light = bpy.data.objects.new('Light', light_light)
ob_camera = bpy.data.objects.new('Camera', cam_camera)

# ---- transforms, parenting, visibility, modifiers, constraints
ob_cube.location = (0.0, 0.0, 0.0)
ob_cube.lock_rotations_4d = False
ob_cube.empty_display_type = 'ARROWS'
ob_cube.lineart.crease_threshold = 0.0
_m = ob_cube.modifiers.new('Smooth', 'SMOOTH')
_m.factor = 3.553
_m.iterations = 3
ob_light.location = (4.076, 1.005, 5.904)
ob_light.rotation_euler = (0.6503, 0.05522, 1.866)
ob_light.lock_rotations_4d = False
ob_light.empty_display_type = 'ARROWS'
ob_light.color = (0.0, 0.0, 0.0, 0.0)
ob_light.lineart.crease_threshold = 0.0
ob_camera.location = (7.359, -6.926, 4.958)
ob_camera.rotation_euler = (1.109, 0.0, 0.8149)
ob_camera.lock_rotations_4d = False
ob_camera.empty_display_type = 'ARROWS'
ob_camera.color = (0.0, 0.0, 0.0, 0.0)
ob_camera.display_type = 'WIRE'
ob_camera.lineart.crease_threshold = 0.0

# ---- collection membership
col_collection.objects.link(ob_cube)
col_collection.objects.link(ob_light)
col_collection.objects.link(ob_camera)

# ---- scene / render settings (as saved in the file)
scene.camera = ob_camera
scene.frame_start = 1; scene.frame_end = 250; scene.frame_set(1)
scene.render.engine = 'BLENDER_EEVEE_NEXT'
scene.cycles.use_denoising = False
scene.cycles.samples = 128
scene.cycles.sampling_pattern = 'TABULATED_SOBOL'
scene.cycles.use_adaptive_sampling = False
scene.cycles.use_light_tree = False
scene.view_settings.view_transform = 'Filmic'
scene.unit_settings.scale_length = 0.01
bpy.context.view_layer.update()
